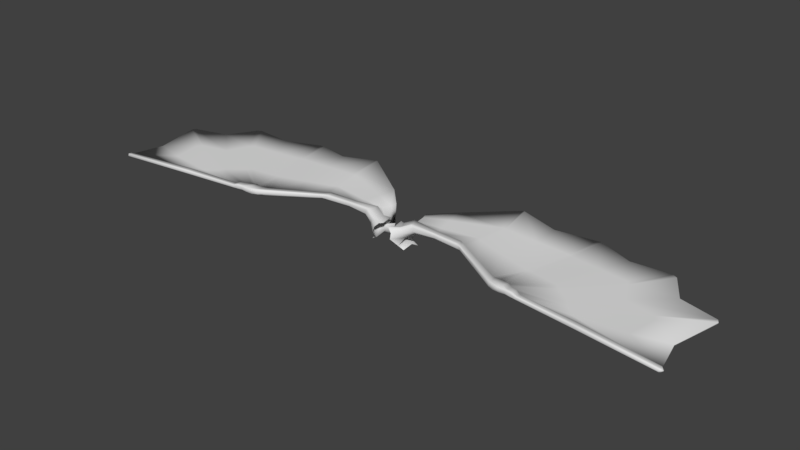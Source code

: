 # Source: Wings.blend  (saved by Blender 2.83.18; exported with 4.5.12 LTS)
import bpy
from mathutils import Matrix  # noqa: F401  (used for matrix-valued properties, if any)

bpy.ops.wm.read_factory_settings(use_empty=True)
scene = bpy.context.scene
scene.name = 'Scene'

# ---- collections
col_collection_1 = bpy.data.collections.new('Collection 1'); scene.collection.children.link(col_collection_1)

# ---- materials (node trees are filled in below, after node groups)
mat_material = bpy.data.materials.new('Material')
mat_material.alpha_threshold = 0.0
mat_material.use_transparent_shadow = False
mat_material.roughness = 0.5
mat_material.specular_intensity = 0.0
mat_material.line_color = (0.0, 0.0, 0.0, 1.0)

# ---- material node trees

# ---- world
world_world = bpy.data.worlds.new('World'); scene.world = world_world
world_world.color = (0.05088, 0.05088, 0.05088)
world_world.use_sun_shadow = False
world_world.sun_shadow_jitter_overblur = 0.0
world_world.cycles.sampling_method = 'MANUAL'

# ---- meshes
me_cube_001 = bpy.data.meshes.new('Cube.001')
me_cube_001.from_pydata([(0.7629, -1.222, 1.828), (0.7481, -1.901, 2.285), (0.6228, -3.129, 2.665), (0.7994, -2.635, 2.117), (1.169, -1.36, 1.748), (1.187, -1.92, 2.079), (1.133, -2.572, 1.94), (0.3664, -1.856, 3.209), (0.3826, -2.499, 3.099), (0.3402, -2.941, 3.261), (0.6017, -3.027, 2.988), (0.6882, -1.878, 2.749), (1.717, -2.183, 2.937), (0.6482, -1.156, 2.471), (1.119, -2.402, 2.65), (0.9465, -2.007, 2.748), (1.118, -2.709, 2.971), (0.909, -2.006, 3.02), (0.727, -2.056, 3.29), (3.077, -2.17, 3.072), (0.8619, -2.408, 3.225), (1.086, -2.657, 3.16), (0.9251, -2.66, 3.32), (1.545, -1.787, 3.035), (1.717, -2.49, 3.258), (1.508, -1.787, 3.307), (1.326, -1.837, 3.577), (4.795, -2.358, 3.072), (1.461, -2.189, 3.512), (1.685, -2.438, 3.447), (1.524, -2.441, 3.607), (2.964, -1.91, 3.136), (3.077, -2.372, 3.283), (2.939, -1.909, 3.316), (2.819, -1.943, 3.493), (2.908, -2.174, 3.451), (3.056, -2.338, 3.408), (2.95, -2.34, 3.513), (4.799, -2.074, 3.136), (4.712, -2.542, 3.283), (4.777, -2.063, 3.316), (4.654, -2.044, 3.493), (10.03, -4.682, 3.091), (4.64, -2.292, 3.451), (4.707, -2.502, 3.408), (4.609, -2.461, 3.513), (7.886, -4.228, 3.072), (7.886, -3.944, 3.136), (7.886, -4.412, 3.283), (7.886, -3.933, 3.316), (7.886, -3.914, 3.493), (13.73, -5.191, 3.131), (7.886, -4.162, 3.451), (7.886, -4.372, 3.408), (7.886, -4.33, 3.513), (10.09, -4.503, 3.136), (9.981, -4.817, 3.24), (10.09, -4.502, 3.263), (10.08, -4.518, 3.388), (18.33, -5.856, 3.177), (10.03, -4.677, 3.358), (9.99, -4.793, 3.328), (9.991, -4.79, 3.403), (13.71, -4.972, 3.181), (13.68, -5.339, 3.294), (13.69, -4.966, 3.319), (13.59, -4.961, 3.457), (13.6, -5.152, 3.424), (13.67, -5.309, 3.391), (13.59, -5.284, 3.472), (18.35, -5.688, 3.216), (18.31, -5.962, 3.303), (18.35, -5.681, 3.323), (18.35, -5.665, 3.429), (4.909, -2.393, 3.43), (18.33, -5.811, 3.403), (18.32, -5.938, 3.378), (18.32, -5.91, 3.441), (18.52, -5.827, 3.345), (9.98, 2.911, 3.281), (10.24, 2.926, 3.281), (4.884, -2.532, 3.482), (4.964, -2.566, 3.395), (4.968, -2.599, 3.292), (5.038, -2.447, 3.118), (5.022, -2.204, 3.319), (5.041, -2.213, 3.171), (4.921, -2.189, 3.465), (5.09, -1.104, 3.416), (5.261, -1.203, 3.418), (5.361, 0.7351, 3.416), (5.557, 0.7101, 3.418), (5.332, 2.734, 3.667), (5.453, 2.718, 3.669), (8.961, -2.139, 3.281), (9.224, -2.145, 3.281), (9.718, -4.629, 3.072), (9.383, -4.581, 3.072), (8.983, -4.399, 3.072), (8.652, -4.406, 3.072), (8.288, -4.402, 3.072), (8.288, -4.12, 3.136), (8.807, -4.023, 3.136), (9.122, -4.123, 3.136), (9.467, -4.321, 3.136), (9.774, -4.364, 3.136), (9.775, -4.36, 3.316), (9.469, -4.316, 3.316), (9.124, -4.116, 3.316), (8.809, -4.015, 3.316), (8.288, -4.111, 3.316), (8.288, -4.098, 3.493), (8.811, -4.01, 3.493), (9.123, -4.118, 3.493), (9.466, -4.324, 3.493), (9.771, -4.376, 3.493), (8.269, -4.608, 3.221), (8.577, -4.693, 3.188), (8.9, -4.75, 3.222), (9.322, -4.767, 3.283), (9.677, -4.823, 3.283), (9.684, -4.787, 3.408), (9.334, -4.732, 3.408), (8.9, -4.759, 3.443), (8.577, -4.689, 3.473), (8.27, -4.595, 3.442), (8.288, -4.513, 3.513), (8.598, -4.605, 3.513), (8.911, -4.711, 3.513), (9.34, -4.714, 3.513), (9.687, -4.775, 3.513), (9.722, -4.61, 3.451), (9.392, -4.554, 3.451), (8.983, -4.361, 3.451), (8.652, -4.358, 3.451), (8.288, -4.344, 3.451), (9.678, 0.6497, 3.281), (9.924, 0.5624, 3.281), (10.9, -2.477, 3.316), (11.13, -2.712, 3.316), (13.35, 0.09167, 3.316), (13.58, -0.1426, 3.316), (14.81, 2.155, 3.316), (15.11, 2.005, 3.316), (12.36, -3.895, 3.315), (12.16, -3.547, 3.315), (16.17, -2.277, 3.308), (15.98, -1.929, 3.308), (18.57, -0.5635, 3.301), (18.44, -0.3371, 3.301), (10.24, 2.923, 3.216), (9.224, -2.148, 3.216), (8.808, -4.019, 3.226), (9.923, 0.5596, 3.216), (13.34, 0.08883, 3.226), (10.9, -2.48, 3.226), (14.81, 2.151, 3.226), (10.09, -4.503, 3.2), (13.7, -4.969, 3.25), (18.35, -5.684, 3.269), (9.123, -4.12, 3.226), (9.468, -4.318, 3.226), (9.774, -4.362, 3.226), (11.13, -2.714, 3.226), (13.58, -0.1449, 3.226), (15.1, 2.002, 3.226), (12.16, -3.55, 3.226), (12.36, -3.897, 3.226), (15.98, -1.931, 3.218), (16.17, -2.278, 3.218), (18.44, -0.3385, 3.243), (18.57, -0.5646, 3.243), (7.886, -3.939, 3.226), (9.98, 2.908, 3.216), (5.032, -2.209, 3.245), (5.267, -1.206, 3.366), (5.564, 0.7097, 3.366), (5.457, 2.718, 3.637), (8.961, -2.142, 3.216), (8.288, -4.115, 3.226), (9.676, 0.6465, 3.216), (0.7053, -1.885, 2.617), (2.955, -1.91, 3.199), (5.37, 0.7346, 3.349), (4.789, -2.069, 3.22), (0.9295, -2.006, 2.872), (5.337, 2.734, 3.627), (5.099, -1.109, 3.343), (1.53, -1.787, 3.147), (1.387, -1.445, 3.154), (1.364, -1.445, 3.314), (2.74, -1.311, 3.206), (2.724, -1.311, 3.322), (1.193, -0.9096, 3.167), (1.171, -0.9091, 3.327), (2.549, -0.2878, 3.219), (2.533, -0.2874, 3.336), (1.079, -0.5526, 3.182), (1.059, -0.5621, 3.342), (2.341, 0.7712, 3.234), (2.326, 0.7643, 3.35), (6.385, -3.431, 3.497), (6.427, -3.505, 3.288), (6.462, -3.337, 3.095), (6.454, -3.069, 3.317), (6.398, -3.277, 3.44), (6.425, -3.469, 3.401), (6.463, -3.079, 3.154), (6.404, -3.051, 3.479), (6.459, -3.074, 3.236), (7.62, 0.6781, 3.291), (7.719, 2.216, 3.426), (7.617, 0.6799, 3.349), (7.716, 2.218, 3.475), (7.114, -1.674, 3.291), (7.111, -1.671, 3.349), (10.06, -2.314, 3.221), (11.64, 0.327, 3.298), (12.43, 2.003, 3.298), (12.43, 2.0, 3.221), (11.63, 0.3242, 3.221), (10.06, -2.311, 3.298), (11.65, -3.132, 3.226), (11.65, -3.13, 3.315), (14.22, -1.497, 3.222), (14.22, -1.495, 3.312), (16.17, 0.2529, 3.234), (16.17, 0.2551, 3.308), (13.03, -4.433, 3.238), (15.86, -4.081, 3.244), (13.02, -4.431, 3.317), (15.86, -4.078, 3.315), (17.87, -3.578, 3.257), (17.87, -3.583, 3.313), (17.87, -3.576, 3.263), (-0.7629, -1.222, 1.828), (-0.7481, -1.901, 2.285), (-0.6228, -3.129, 2.665), (-0.7994, -2.635, 2.117), (-1.169, -1.36, 1.748), (-1.187, -1.92, 2.079), (-1.133, -2.572, 1.94), (-0.3664, -1.856, 3.209), (-0.3826, -2.499, 3.099), (-0.3402, -2.941, 3.261), (-0.6017, -3.027, 2.988), (-0.6882, -1.878, 2.749), (-1.717, -2.183, 2.937), (-0.6482, -1.156, 2.471), (-1.119, -2.402, 2.65), (-0.9465, -2.007, 2.748), (-1.118, -2.709, 2.971), (-0.909, -2.006, 3.02), (-0.727, -2.056, 3.29), (-3.077, -2.17, 3.072), (-0.8619, -2.408, 3.225), (-1.086, -2.657, 3.16), (-0.9251, -2.66, 3.32), (-1.545, -1.787, 3.035), (-1.717, -2.49, 3.258), (-1.508, -1.787, 3.307), (-1.326, -1.837, 3.577), (-4.795, -2.358, 3.072), (-1.461, -2.189, 3.512), (-1.685, -2.438, 3.447), (-1.524, -2.441, 3.607), (-2.964, -1.91, 3.136), (-3.077, -2.372, 3.283), (-2.939, -1.909, 3.316), (-2.819, -1.943, 3.493), (-2.908, -2.174, 3.451), (-3.056, -2.338, 3.408), (-2.95, -2.34, 3.513), (-4.799, -2.074, 3.136), (-4.712, -2.542, 3.283), (-4.777, -2.063, 3.316), (-4.654, -2.044, 3.493), (-10.03, -4.682, 3.091), (-4.64, -2.292, 3.451), (-4.707, -2.502, 3.408), (-4.609, -2.461, 3.513), (-7.886, -4.228, 3.072), (-7.886, -3.944, 3.136), (-7.886, -4.412, 3.283), (-7.886, -3.933, 3.316), (-7.886, -3.914, 3.493), (-13.73, -5.191, 3.131), (-7.886, -4.162, 3.451), (-7.886, -4.372, 3.408), (-7.886, -4.33, 3.513), (-10.09, -4.503, 3.136), (-9.981, -4.817, 3.24), (-10.09, -4.502, 3.263), (-10.08, -4.518, 3.388), (-18.33, -5.856, 3.177), (-10.03, -4.677, 3.358), (-9.99, -4.793, 3.328), (-9.991, -4.79, 3.403), (-13.71, -4.972, 3.181), (-13.68, -5.339, 3.294), (-13.69, -4.966, 3.319), (-13.59, -4.961, 3.457), (-13.6, -5.152, 3.424), (-13.67, -5.309, 3.391), (-13.59, -5.284, 3.472), (-18.35, -5.688, 3.216), (-18.31, -5.962, 3.303), (-18.35, -5.681, 3.323), (-18.35, -5.665, 3.429), (-4.909, -2.393, 3.43), (-18.33, -5.811, 3.403), (-18.32, -5.938, 3.378), (-18.32, -5.91, 3.441), (-18.46, -5.802, 3.306), (-9.98, 2.911, 3.281), (-10.24, 2.926, 3.281), (-4.884, -2.532, 3.482), (-4.964, -2.566, 3.395), (-4.968, -2.599, 3.292), (-5.038, -2.447, 3.118), (-5.022, -2.204, 3.319), (-5.041, -2.213, 3.171), (-4.921, -2.189, 3.465), (-5.09, -1.104, 3.416), (-5.261, -1.203, 3.418), (-5.361, 0.7351, 3.416), (-5.557, 0.7101, 3.418), (-5.332, 2.734, 3.667), (-5.453, 2.718, 3.669), (-8.961, -2.139, 3.281), (-9.224, -2.145, 3.281), (-9.718, -4.629, 3.072), (-9.383, -4.581, 3.072), (-8.983, -4.399, 3.072), (-8.652, -4.406, 3.072), (-8.288, -4.402, 3.072), (-8.288, -4.12, 3.136), (-8.807, -4.023, 3.136), (-9.122, -4.123, 3.136), (-9.467, -4.321, 3.136), (-9.774, -4.364, 3.136), (-9.775, -4.36, 3.316), (-9.469, -4.316, 3.316), (-9.124, -4.116, 3.316), (-8.809, -4.015, 3.316), (-8.288, -4.111, 3.316), (-8.288, -4.098, 3.493), (-8.811, -4.01, 3.493), (-9.123, -4.118, 3.493), (-9.466, -4.324, 3.493), (-9.771, -4.376, 3.493), (-8.269, -4.608, 3.221), (-8.577, -4.693, 3.188), (-8.9, -4.75, 3.222), (-9.322, -4.767, 3.283), (-9.677, -4.823, 3.283), (-9.684, -4.787, 3.408), (-9.334, -4.732, 3.408), (-8.9, -4.759, 3.443), (-8.577, -4.689, 3.473), (-8.27, -4.595, 3.442), (-8.288, -4.513, 3.513), (-8.598, -4.605, 3.513), (-8.911, -4.711, 3.513), (-9.34, -4.714, 3.513), (-9.687, -4.775, 3.513), (-9.722, -4.61, 3.451), (-9.392, -4.554, 3.451), (-8.983, -4.361, 3.451), (-8.652, -4.358, 3.451), (-8.288, -4.344, 3.451), (-9.678, 0.6497, 3.281), (-9.924, 0.5624, 3.281), (-10.9, -2.477, 3.316), (-11.13, -2.712, 3.316), (-13.35, 0.09167, 3.316), (-13.58, -0.1426, 3.316), (-14.81, 2.155, 3.316), (-15.11, 2.005, 3.316), (-12.36, -3.895, 3.315), (-12.16, -3.547, 3.315), (-16.17, -2.277, 3.308), (-15.98, -1.929, 3.308), (-18.57, -0.5635, 3.301), (-18.44, -0.3371, 3.301), (-10.24, 2.923, 3.216), (-9.224, -2.148, 3.216), (-8.808, -4.019, 3.226), (-9.923, 0.5596, 3.216), (-13.34, 0.08883, 3.226), (-10.9, -2.48, 3.226), (-14.81, 2.151, 3.226), (-10.09, -4.503, 3.2), (-13.7, -4.969, 3.25), (-18.35, -5.684, 3.269), (-9.123, -4.12, 3.226), (-9.468, -4.318, 3.226), (-9.774, -4.362, 3.226), (-11.13, -2.714, 3.226), (-13.58, -0.1449, 3.226), (-15.1, 2.002, 3.226), (-12.16, -3.55, 3.226), (-12.36, -3.897, 3.226), (-15.98, -1.931, 3.218), (-16.17, -2.278, 3.218), (-18.44, -0.3385, 3.243), (-18.57, -0.5646, 3.243), (-7.886, -3.939, 3.226), (-9.98, 2.908, 3.216), (-5.032, -2.209, 3.245), (-5.267, -1.206, 3.366), (-5.564, 0.7097, 3.366), (-5.457, 2.718, 3.637), (-8.961, -2.142, 3.216), (-8.288, -4.115, 3.226), (-9.676, 0.6465, 3.216), (-0.7053, -1.885, 2.617), (-2.955, -1.91, 3.199), (-5.37, 0.7346, 3.349), (-4.789, -2.069, 3.22), (-0.9295, -2.006, 2.872), (-5.337, 2.734, 3.627), (-5.099, -1.109, 3.343), (-1.53, -1.787, 3.147), (-1.387, -1.445, 3.154), (-1.364, -1.445, 3.314), (-2.74, -1.311, 3.206), (-2.724, -1.311, 3.322), (-1.193, -0.9096, 3.167), (-1.171, -0.9091, 3.327), (-2.549, -0.2878, 3.219), (-2.533, -0.2874, 3.336), (-1.079, -0.5526, 3.182), (-1.059, -0.5621, 3.342), (-2.341, 0.7712, 3.234), (-2.326, 0.7643, 3.35), (-6.385, -3.431, 3.497), (-6.427, -3.505, 3.288), (-6.462, -3.337, 3.095), (-6.454, -3.069, 3.317), (-6.398, -3.277, 3.44), (-6.425, -3.469, 3.401), (-6.463, -3.079, 3.154), (-6.404, -3.051, 3.479), (-6.459, -3.074, 3.236), (-7.62, 0.6781, 3.291), (-7.719, 2.216, 3.426), (-7.617, 0.6799, 3.349), (-7.716, 2.218, 3.475), (-7.114, -1.674, 3.291), (-7.111, -1.671, 3.349), (-10.06, -2.314, 3.221), (-11.64, 0.327, 3.298), (-12.43, 2.003, 3.298), (-12.43, 2.0, 3.221), (-11.63, 0.3242, 3.221), (-10.06, -2.311, 3.298), (-11.65, -3.132, 3.226), (-11.65, -3.13, 3.315), (-14.22, -1.497, 3.222), (-14.22, -1.495, 3.312), (-16.17, 0.2529, 3.234), (-16.17, 0.2551, 3.308), (-13.03, -4.433, 3.238), (-15.86, -4.081, 3.244), (-13.02, -4.431, 3.317), (-15.86, -4.078, 3.315), (-17.87, -3.578, 3.257), (-17.87, -3.583, 3.313), (-17.87, -3.576, 3.263)], [], [(1, 3, 6, 5), (0, 1, 5, 4), (8, 9, 22, 20), (11, 7, 18, 17), (0, 13, 181, 1), (16, 14, 12, 24), (3, 1, 15, 14), (9, 10, 21, 22), (20, 22, 30, 28), (21, 16, 24, 29), (14, 15, 23, 12), (7, 8, 20, 18), (1, 181, 185, 15), (10, 2, 16, 21), (2, 3, 14, 16), (12, 23, 31, 19), (25, 26, 34, 33), (30, 29, 36, 37), (26, 28, 35, 34), (15, 185, 188, 23), (18, 20, 28, 26), (22, 21, 29, 30), (17, 18, 26, 25), (37, 36, 44, 45), (34, 35, 43, 41), (31, 182, 184, 38), (32, 19, 27, 39), (29, 24, 32, 36), (28, 30, 37, 35), (24, 12, 19, 32), (23, 188, 182, 31), (209, 214, 178, 172), (202, 203, 46, 48), (205, 201, 54, 52), (206, 202, 48, 53), (33, 34, 41, 40), (19, 31, 38, 27), (36, 32, 39, 44), (35, 37, 45, 43), (131, 130, 62, 60), (121, 120, 56, 61), (96, 105, 55, 42), (106, 115, 58, 57), (208, 205, 52, 50), (201, 206, 53, 54), (204, 208, 50, 49), (203, 207, 47, 46), (57, 58, 66, 65), (62, 61, 68, 69), (58, 60, 67, 66), (120, 96, 42, 56), (115, 131, 60, 58), (130, 121, 61, 62), (69, 68, 76, 77), (66, 67, 75, 73), (231, 146, 144, 230), (64, 51, 59, 71), (42, 55, 63, 51), (61, 56, 64, 68), (60, 62, 69, 67), (56, 42, 51, 64), (72, 73, 78), (77, 76, 78), (73, 75, 78), (70, 159, 72, 78), (65, 66, 73, 72), (51, 63, 70, 59), (68, 64, 71, 76), (67, 69, 77, 75), (59, 70, 78), (76, 71, 78), (75, 77, 78), (71, 59, 78), (27, 38, 86, 84), (45, 44, 82, 81), (41, 43, 74, 87), (44, 39, 83, 82), (43, 45, 81, 74), (39, 27, 84, 83), (152, 102, 101, 179), (38, 184, 174, 86), (184, 187, 175, 174), (187, 183, 176, 175), (177, 176, 183, 186), (186, 92, 93, 177), (79, 80, 150, 173), (54, 53, 125, 126), (126, 125, 124, 127), (127, 124, 123, 128), (128, 123, 122, 129), (129, 122, 121, 130), (50, 52, 135, 111), (111, 135, 134, 112), (112, 134, 133, 113), (113, 133, 132, 114), (114, 132, 131, 115), (179, 172, 178), (48, 46, 100, 116), (116, 100, 99, 117), (117, 99, 98, 118), (118, 98, 97, 119), (119, 97, 96, 120), (49, 50, 111, 110), (107, 114, 115, 106), (46, 47, 101, 100), (100, 101, 102, 99), (99, 102, 103, 98), (98, 103, 104, 97), (97, 104, 105, 96), (53, 48, 116, 125), (123, 118, 119, 122), (122, 119, 120, 121), (52, 54, 126, 135), (135, 126, 127, 134), (134, 127, 128, 133), (133, 128, 129, 132), (132, 129, 130, 131), (180, 173, 150, 153), (180, 153, 151, 178), (86, 174, 209, 207), (108, 145, 223), (229, 159, 158, 228), (171, 232, 229, 169), (166, 160, 222), (223, 145, 147, 225), (224, 222, 163, 164), (104, 161, 162, 105), (63, 158, 159, 70), (105, 162, 157, 55), (55, 157, 158, 63), (178, 151, 152, 179), (161, 104, 103, 160), (160, 103, 102, 152), (47, 172, 179, 101), (211, 210, 176, 177), (207, 209, 172, 47), (136, 79, 213, 212), (190, 11, 17, 25), (91, 89, 215, 212), (182, 188, 189, 191), (220, 216, 151, 153), (217, 221, 138, 140), (219, 220, 153, 150), (218, 217, 140, 142), (167, 162, 161), (106, 144, 107), (167, 157, 162), (57, 144, 106), (158, 157, 228), (65, 230, 57), (146, 231, 233, 148), (159, 232, 233, 72), (226, 224, 164, 165), (225, 147, 149, 227), (226, 227, 149, 170), (152, 151, 216), (95, 109, 221), (219, 218, 142, 156), (212, 213, 93, 91), (210, 214, 175, 176), (212, 215, 94, 136), (49, 110, 94), (204, 215, 89, 85), (211, 177, 93, 213), (191, 189, 193, 195), (180, 178, 214, 210), (25, 33, 192, 190), (190, 192, 196, 194), (49, 94, 215, 204), (199, 197, 198, 200), (194, 196, 200, 198), (173, 211, 213, 79), (195, 193, 197, 199), (173, 180, 210, 211), (84, 86, 207, 203), (85, 87, 208, 204), (81, 82, 206, 201), (87, 74, 205, 208), (82, 83, 202, 206), (74, 81, 201, 205), (83, 84, 203, 202), (174, 175, 214, 209), (150, 80, 218, 219), (80, 137, 217, 218), (156, 154, 220, 219), (137, 95, 221, 217), (154, 155, 216, 220), (33, 40, 88, 192), (221, 109, 138), (216, 155, 152), (88, 90, 196, 192), (90, 92, 200, 196), (92, 186, 199, 200), (186, 183, 195, 199), (187, 191, 195, 183), (182, 191, 187, 184), (181, 189, 188, 185), (13, 193, 189, 181), (11, 190, 194, 13), (194, 198, 13), (193, 13, 197), (198, 197, 13), (165, 143, 227, 226), (141, 225, 227, 143), (170, 168, 224, 226), (168, 166, 222, 224), (139, 223, 225, 141), (169, 229, 228, 167), (72, 231, 230, 65), (57, 230, 144), (233, 232, 234, 171, 148), (171, 234, 232), (229, 232, 159), (233, 231, 72), (228, 157, 167), (223, 139, 108), (222, 160, 163), (116, 117, 118, 123, 124, 125), (236, 240, 241, 238), (235, 239, 240, 236), (243, 255, 257, 244), (246, 252, 253, 242), (235, 236, 416, 248), (251, 259, 247, 249), (238, 249, 250, 236), (244, 257, 256, 245), (255, 263, 265, 257), (256, 264, 259, 251), (249, 247, 258, 250), (242, 253, 255, 243), (236, 250, 420, 416), (245, 256, 251, 237), (237, 251, 249, 238), (247, 254, 266, 258), (260, 268, 269, 261), (265, 272, 271, 264), (261, 269, 270, 263), (250, 258, 423, 420), (253, 261, 263, 255), (257, 265, 264, 256), (252, 260, 261, 253), (272, 280, 279, 271), (269, 276, 278, 270), (266, 273, 419, 417), (267, 274, 262, 254), (264, 271, 267, 259), (263, 270, 272, 265), (259, 267, 254, 247), (258, 266, 417, 423), (444, 407, 413, 449), (437, 283, 281, 438), (440, 287, 289, 436), (441, 288, 283, 437), (268, 275, 276, 269), (254, 262, 273, 266), (271, 279, 274, 267), (270, 278, 280, 272), (366, 295, 297, 365), (356, 296, 291, 355), (331, 277, 290, 340), (341, 292, 293, 350), (443, 285, 287, 440), (436, 289, 288, 441), (439, 284, 285, 443), (438, 281, 282, 442), (292, 300, 301, 293), (297, 304, 303, 296), (293, 301, 302, 295), (355, 291, 277, 331), (350, 293, 295, 366), (365, 297, 296, 356), (304, 312, 311, 303), (301, 308, 310, 302), (466, 465, 379, 381), (299, 306, 294, 286), (277, 286, 298, 290), (296, 303, 299, 291), (295, 302, 304, 297), (291, 299, 286, 277), (307, 313, 308), (312, 313, 311), (308, 313, 310), (305, 313, 307, 394), (300, 307, 308, 301), (286, 294, 305, 298), (303, 311, 306, 299), (302, 310, 312, 304), (294, 313, 305), (311, 313, 306), (310, 313, 312), (306, 313, 294), (262, 319, 321, 273), (280, 316, 317, 279), (276, 322, 309, 278), (279, 317, 318, 274), (278, 309, 316, 280), (274, 318, 319, 262), (405, 406, 383, 384), (383, 381, 382, 384), (382, 381, 379, 380), (289, 361, 360, 288), (361, 362, 359, 360), (362, 363, 358, 359), (363, 364, 357, 358), (364, 365, 356, 357), (285, 346, 370, 287), (346, 347, 369, 370), (347, 348, 368, 369), (348, 349, 367, 368), (349, 350, 366, 367), (414, 413, 407), (283, 351, 335, 281), (351, 352, 334, 335), (352, 353, 333, 334), (353, 354, 332, 333), (354, 355, 331, 332), (284, 345, 346, 285), (314, 408, 385, 315), (346, 345, 344, 347), (342, 341, 350, 349), (281, 335, 336, 282), (335, 334, 337, 336), (334, 333, 338, 337), (333, 332, 339, 338), (332, 331, 340, 339), (288, 360, 351, 283), (358, 357, 354, 353), (357, 356, 355, 354), (287, 370, 361, 289), (370, 369, 362, 361), (369, 368, 363, 362), (368, 367, 364, 363), (367, 366, 365, 364), (380, 379, 342, 343), (391, 400, 378, 377), (321, 442, 444, 409), (371, 314, 315, 372), (372, 330, 329, 371), (421, 412, 328, 327), (326, 325, 327, 328), (343, 458, 380), (329, 330, 344, 345), (348, 343, 342, 349), (347, 344, 343, 348), (326, 324, 323, 325), (464, 463, 393, 394), (406, 404, 464, 467), (323, 324, 320, 275), (275, 320, 322, 276), (401, 457, 395), (458, 460, 382, 380), (459, 399, 398, 457), (339, 340, 397, 396), (298, 305, 394, 393), (340, 290, 392, 397), (290, 298, 393, 392), (377, 378, 376, 375), (376, 374, 373, 375), (374, 343, 344, 373), (282, 336, 414, 407), (446, 412, 411, 445), (442, 282, 407, 444), (371, 447, 448, 314), (425, 260, 252, 246), (326, 447, 450, 324), (417, 426, 424, 423), (455, 388, 386, 451), (452, 375, 373, 456), (454, 385, 388, 455), (453, 377, 375, 452), (402, 396, 397), (341, 342, 379), (402, 397, 392), (292, 341, 379), (393, 463, 392), (300, 292, 465), (381, 383, 468, 466), (394, 307, 468, 467), (461, 400, 399, 459), (460, 462, 384, 382), (461, 405, 384, 462), (387, 451, 386), (330, 456, 344), (454, 391, 377, 453), (447, 326, 328, 448), (445, 411, 410, 449), (447, 371, 329, 450), (284, 329, 345), (439, 320, 324, 450), (446, 448, 328, 412), (426, 430, 428, 424), (415, 445, 449, 413), (260, 425, 427, 268), (425, 429, 431, 427), (284, 439, 450, 329), (434, 435, 433, 432), (429, 433, 435, 431), (408, 314, 448, 446), (430, 434, 432, 428), (408, 446, 445, 415), (319, 438, 442, 321), (320, 439, 443, 322), (316, 436, 441, 317), (322, 443, 440, 309), (317, 441, 437, 318), (309, 440, 436, 316), (318, 437, 438, 319), (409, 444, 449, 410), (385, 454, 453, 315), (315, 453, 452, 372), (391, 454, 455, 389), (372, 452, 456, 330), (389, 455, 451, 390), (268, 427, 323, 275), (456, 373, 344), (451, 387, 390), (323, 427, 431, 325), (325, 431, 435, 327), (327, 435, 434, 421), (421, 434, 430, 418), (422, 418, 430, 426), (417, 419, 422, 426), (416, 420, 423, 424), (248, 416, 424, 428), (246, 248, 429, 425), (429, 248, 433), (428, 432, 248), (433, 248, 432), (400, 461, 462, 378), (376, 378, 462, 460), (405, 461, 459, 403), (403, 459, 457, 401), (374, 376, 460, 458), (404, 402, 463, 464), (307, 300, 465, 466), (292, 379, 465), (468, 383, 406, 469, 467), (406, 467, 469), (464, 394, 467), (468, 307, 466), (463, 402, 392), (458, 343, 374), (457, 398, 395), (351, 360, 359, 358, 353, 352), (160, 152, 155, 163), (164, 163, 155, 154), (165, 164, 154, 156), (143, 165, 156, 142), (161, 160, 166, 167), (169, 167, 166, 168), (170, 171, 169, 168), (148, 171, 170, 149), (108, 113, 114, 107), (108, 109, 112, 113), (112, 109, 110, 111), (108, 107, 144, 145), (147, 145, 144, 146), (148, 149, 147, 146), (109, 108, 139, 138), (141, 140, 138, 139), (142, 140, 141, 143), (94, 110, 109, 95), (137, 136, 94, 95), (136, 137, 80, 79), (40, 41, 87, 85), (88, 40, 85, 89), (91, 90, 88, 89), (91, 93, 92, 90), (339, 396, 395, 338), (338, 395, 387, 337), (337, 387, 414, 336), (401, 395, 396, 402), (404, 403, 401, 402), (405, 403, 404, 406), (390, 387, 395, 398), (389, 390, 398, 399), (400, 391, 389, 399), (386, 413, 414, 387), (388, 415, 413, 386), (408, 415, 388, 385), (273, 321, 409, 419), (410, 422, 419, 409), (411, 418, 422, 410), (421, 418, 411, 412)])
me_cube_001.polygons.foreach_set('use_smooth', [True] * 484)
_uv = me_cube_001.uv_layers.new(name='UVMap')
_uv.uv.foreach_set('vector', [0.6741, 0.8084, 0.7966, 0.9111, 0.6247, 0.8372, 0.6281, 0.8112, 0.7652, 0.7153, 0.6741, 0.8084, 0.6281, 0.8112, 0.6209, 0.7743, 0.9295, 0.7879, 0.6003, 0.8003, 0.6003, 0.8003, 0.9295, 0.7879, 0.7486, 0.8101, 0.8223, 0.8117, 0.8223, 0.8117, 0.7486, 0.8101, 0.7652, 0.7153, 0.8067, 0.7112, 0.7273, 0.8096, 0.6741, 0.8084, 0.6354, 0.8672, 0.9456, 0.8713, 0.9456, 0.8713, 0.6354, 0.8672, 0.7966, 0.9111, 0.6741, 0.8084, 0.6741, 0.8084, 0.7966, 0.9111, 0.6003, 0.8003, 0.6164, 0.831, 0.6164, 0.831, 0.6003, 0.8003, 0.9295, 0.7879, 0.6003, 0.8003, 0.6003, 0.8003, 0.9295, 0.7879, 0.6164, 0.831, 0.6354, 0.8672, 0.6354, 0.8672, 0.6164, 0.831, 0.7966, 0.9111, 0.6741, 0.8084, 0.6741, 0.8084, 0.7966, 0.9111, 0.8223, 0.8117, 0.8624, 0.9141, 0.8624, 0.9141, 0.8223, 0.8117, 0.6741, 0.8084, 0.7273, 0.8096, 0.7079, 0.8092, 0.6741, 0.8084, 0.6164, 0.831, 0.6354, 0.8672, 0.6354, 0.8672, 0.6164, 0.831, 0.6354, 0.8672, 0.9456, 0.8713, 0.9456, 0.8713, 0.6354, 0.8672, 0.7966, 0.9111, 0.6741, 0.8084, 0.6741, 0.8084, 0.7966, 0.9111, 0.7486, 0.8101, 0.8223, 0.8117, 0.8223, 0.8117, 0.7486, 0.8101, 0.6003, 0.8003, 0.6164, 0.831, 0.6164, 0.831, 0.6003, 0.8003, 0.8223, 0.8117, 0.8624, 0.9141, 0.8624, 0.9141, 0.8223, 0.8117, 0.6741, 0.8084, 0.7079, 0.8092, 0.7047, 0.8091, 0.6741, 0.8084, 0.8223, 0.8117, 0.8624, 0.9141, 0.8624, 0.9141, 0.8223, 0.8117, 0.6003, 0.8003, 0.6164, 0.831, 0.6164, 0.831, 0.6003, 0.8003, 0.7486, 0.8101, 0.8223, 0.8117, 0.8223, 0.8117, 0.7486, 0.8101, 0.6003, 0.8003, 0.6164, 0.831, 0.6164, 0.831, 0.6003, 0.8003, 0.8223, 0.8117, 0.8624, 0.9141, 0.8624, 0.9141, 0.8223, 0.8117, 0.6741, 0.8084, 0.7001, 0.809, 0.7088, 0.8092, 0.6741, 0.8084, 0.6354, 0.8672, 0.9456, 0.8713, 0.9456, 0.8713, 0.6354, 0.8672, 0.6164, 0.831, 0.6354, 0.8672, 0.6354, 0.8672, 0.6164, 0.831, 0.9295, 0.7879, 0.6003, 0.8003, 0.6003, 0.8003, 0.9295, 0.7879, 0.6354, 0.8672, 0.9456, 0.8713, 0.9456, 0.8713, 0.6354, 0.8672, 0.6741, 0.8084, 0.7047, 0.8091, 0.7001, 0.809, 0.6741, 0.8084, 0.08585, 0.8831, 0.1082, 0.8794, 0.1089, 0.8515, 0.07926, 0.8596, 0.6354, 0.8672, 0.9456, 0.8713, 0.9456, 0.8713, 0.6354, 0.8672, 0.9295, 0.7879, 0.6003, 0.8003, 0.6003, 0.8003, 0.9295, 0.7879, 0.6164, 0.831, 0.6354, 0.8672, 0.6354, 0.8672, 0.6164, 0.831, 0.7486, 0.8101, 0.8223, 0.8117, 0.8223, 0.8117, 0.7486, 0.8101, 0.7966, 0.9111, 0.6741, 0.8084, 0.6741, 0.8084, 0.7966, 0.9111, 0.6164, 0.831, 0.6354, 0.8672, 0.6354, 0.8672, 0.6164, 0.831, 0.9295, 0.7879, 0.6003, 0.8003, 0.6003, 0.8003, 0.9295, 0.7879, 0.9295, 0.7879, 0.6003, 0.8003, 0.6003, 0.8003, 0.9295, 0.7879, 0.6164, 0.831, 0.6354, 0.8672, 0.6354, 0.8672, 0.6164, 0.831, 0.7966, 0.9111, 0.6741, 0.8084, 0.6741, 0.8084, 0.7966, 0.9111, 0.7486, 0.8101, 0.8223, 0.8117, 0.8223, 0.8117, 0.7486, 0.8101, 0.8223, 0.8117, 0.8624, 0.9141, 0.8624, 0.9141, 0.8223, 0.8117, 0.6003, 0.8003, 0.6164, 0.831, 0.6164, 0.831, 0.6003, 0.8003, 0.7486, 0.8101, 0.8223, 0.8117, 0.8223, 0.8117, 0.7486, 0.8101, 0.7966, 0.9111, 0.6741, 0.8084, 0.6741, 0.8084, 0.7966, 0.9111, 0.7486, 0.8101, 0.8223, 0.8117, 0.8223, 0.8117, 0.7486, 0.8101, 0.6003, 0.8003, 0.6164, 0.831, 0.6164, 0.831, 0.6003, 0.8003, 0.8223, 0.8117, 0.8624, 0.9141, 0.8624, 0.9141, 0.8223, 0.8117, 0.6354, 0.8672, 0.9456, 0.8713, 0.9456, 0.8713, 0.6354, 0.8672, 0.8223, 0.8117, 0.8624, 0.9141, 0.8624, 0.9141, 0.8223, 0.8117, 0.6003, 0.8003, 0.6164, 0.831, 0.6164, 0.831, 0.6003, 0.8003, 0.6003, 0.8003, 0.6164, 0.831, 0.6164, 0.831, 0.6003, 0.8003, 0.8223, 0.8117, 0.8624, 0.9141, 0.8624, 0.9141, 0.8223, 0.8117, 0.1156, 0.727, 0.1354, 0.7491, 0.0975, 0.7966, 0.09256, 0.7851, 0.6354, 0.8672, 0.9456, 0.8713, 0.9456, 0.8713, 0.6354, 0.8672, 0.7966, 0.9111, 0.6741, 0.8084, 0.6741, 0.8084, 0.7966, 0.9111, 0.6164, 0.831, 0.6354, 0.8672, 0.6354, 0.8672, 0.6164, 0.831, 0.9295, 0.7879, 0.6003, 0.8003, 0.6003, 0.8003, 0.9295, 0.7879, 0.6354, 0.8672, 0.9456, 0.8713, 0.9456, 0.8713, 0.6354, 0.8672, 0.7486, 0.8101, 0.8223, 0.8117, 0.7486, 0.8101, 0.6003, 0.8003, 0.6164, 0.831, 0.6003, 0.8003, 0.8223, 0.8117, 0.8624, 0.9141, 0.8223, 0.8117, 0.6741, 0.8084, 0.7113, 0.8093, 0.7486, 0.8101, 0.6741, 0.8084, 0.7486, 0.8101, 0.8223, 0.8117, 0.8223, 0.8117, 0.7486, 0.8101, 0.7966, 0.9111, 0.6741, 0.8084, 0.6741, 0.8084, 0.7966, 0.9111, 0.6164, 0.831, 0.6354, 0.8672, 0.6354, 0.8672, 0.6164, 0.831, 0.9295, 0.7879, 0.6003, 0.8003, 0.6003, 0.8003, 0.9295, 0.7879, 0.7966, 0.9111, 0.6741, 0.8084, 0.7966, 0.9111, 0.6164, 0.831, 0.6354, 0.8672, 0.6164, 0.831, 0.9295, 0.7879, 0.6003, 0.8003, 0.9295, 0.7879, 0.6354, 0.8672, 0.9456, 0.8713, 0.6354, 0.8672, 0.7966, 0.9111, 0.6741, 0.8084, 0.6741, 0.8084, 0.7966, 0.9111, 0.6003, 0.8003, 0.6164, 0.831, 0.6164, 0.831, 0.6003, 0.8003, 0.8223, 0.8117, 0.8624, 0.9141, 0.8624, 0.9141, 0.8223, 0.8117, 0.6164, 0.831, 0.6354, 0.8672, 0.6354, 0.8672, 0.6164, 0.831, 0.9295, 0.7879, 0.6003, 0.8003, 0.6003, 0.8003, 0.9295, 0.7879, 0.6354, 0.8672, 0.9456, 0.8713, 0.9456, 0.8713, 0.6354, 0.8672, 0.0, 0.0, 0.6741, 0.8084, 0.6741, 0.8084, 0.7113, 0.8093, 0.6741, 0.8084, 0.7088, 0.8092, 0.09244, 0.9067, 0.6741, 0.8084, 0.09345, 0.9107, 0.1082, 0.9101, 0.1075, 0.9073, 0.09244, 0.9067, 0.1082, 0.9101, 0.1353, 0.9135, 0.1358, 0.9107, 0.1075, 0.9073, 0.1637, 0.9201, 0.1358, 0.9107, 0.1353, 0.9135, 0.1634, 0.9219, 0.1634, 0.9219, 0.1634, 0.9219, 0.1637, 0.9202, 0.1637, 0.9201, 0.1843, 0.857, 0.1855, 0.8533, 0.1855, 0.8533, 0.1842, 0.857, 0.6003, 0.8003, 0.6164, 0.831, 0.6164, 0.831, 0.6003, 0.8003, 0.6003, 0.8003, 0.6164, 0.831, 0.6164, 0.831, 0.6003, 0.8003, 0.6003, 0.8003, 0.6164, 0.831, 0.6164, 0.831, 0.6003, 0.8003, 0.6003, 0.8003, 0.6164, 0.831, 0.6164, 0.831, 0.6003, 0.8003, 0.6003, 0.8003, 0.6164, 0.831, 0.6164, 0.831, 0.6003, 0.8003, 0.8223, 0.8117, 0.8624, 0.9141, 0.8624, 0.9141, 0.8223, 0.8117, 0.8223, 0.8117, 0.8624, 0.9141, 0.8624, 0.9141, 0.8223, 0.8117, 0.8223, 0.8117, 0.8624, 0.9141, 0.8624, 0.9141, 0.8223, 0.8117, 0.8223, 0.8117, 0.8624, 0.9141, 0.8624, 0.9141, 0.8223, 0.8117, 0.8223, 0.8117, 0.8624, 0.9141, 0.8624, 0.9141, 0.8223, 0.8117, 0.7113, 0.8093, 0.7113, 0.8093, 0.7113, 0.8093, 0.6354, 0.8672, 0.9456, 0.8713, 0.9456, 0.8713, 0.6354, 0.8672, 0.6354, 0.8672, 0.9456, 0.8713, 0.9456, 0.8713, 0.6354, 0.8672, 0.6354, 0.8672, 0.9456, 0.8713, 0.9456, 0.8713, 0.6354, 0.8672, 0.6354, 0.8672, 0.9456, 0.8713, 0.9456, 0.8713, 0.6354, 0.8672, 0.6354, 0.8672, 0.9456, 0.8713, 0.9456, 0.8713, 0.6354, 0.8672, 0.7486, 0.8101, 0.8223, 0.8117, 0.8223, 0.8117, 0.7486, 0.8101, 0.7486, 0.8101, 0.8223, 0.8117, 0.8223, 0.8117, 0.7486, 0.8101, 0.7966, 0.9111, 0.6741, 0.8084, 0.6741, 0.8084, 0.7966, 0.9111, 0.7966, 0.9111, 0.6741, 0.8084, 0.6741, 0.8084, 0.7966, 0.9111, 0.7966, 0.9111, 0.6741, 0.8084, 0.6741, 0.8084, 0.7966, 0.9111, 0.7966, 0.9111, 0.6741, 0.8084, 0.6741, 0.8084, 0.7966, 0.9111, 0.7966, 0.9111, 0.6741, 0.8084, 0.6741, 0.8084, 0.7966, 0.9111, 0.6164, 0.831, 0.6354, 0.8672, 0.6354, 0.8672, 0.6164, 0.831, 0.6164, 0.831, 0.6354, 0.8672, 0.6354, 0.8672, 0.6164, 0.831, 0.6164, 0.831, 0.6354, 0.8672, 0.6354, 0.8672, 0.6164, 0.831, 0.9295, 0.7879, 0.6003, 0.8003, 0.6003, 0.8003, 0.9295, 0.7879, 0.9295, 0.7879, 0.6003, 0.8003, 0.6003, 0.8003, 0.9295, 0.7879, 0.9295, 0.7879, 0.6003, 0.8003, 0.6003, 0.8003, 0.9295, 0.7879, 0.9295, 0.7879, 0.6003, 0.8003, 0.6003, 0.8003, 0.9295, 0.7879, 0.9295, 0.7879, 0.6003, 0.8003, 0.6003, 0.8003, 0.9295, 0.7879, 0.1511, 0.8524, 0.1842, 0.857, 0.1855, 0.8533, 0.1508, 0.8485, 0.1511, 0.8524, 0.1508, 0.8485, 0.1098, 0.8477, 0.1089, 0.8515, 0.6741, 0.8084, 0.7113, 0.8093, 0.7113, 0.8093, 0.6741, 0.8084, 0.08163, 0.8414, 0.1016, 0.8007, 0.1055, 0.8096, 0.1156, 0.727, 0.09584, 0.705, 0.08762, 0.7734, 0.09254, 0.785, 0.169, 0.722, 0.1285, 0.7126, 0.1156, 0.727, 0.1354, 0.7491, 0.1016, 0.8007, 0.08158, 0.8414, 0.1055, 0.8097, 0.1055, 0.8096, 0.1016, 0.8007, 0.1396, 0.7532, 0.1474, 0.7736, 0.1474, 0.7737, 0.1055, 0.8097, 0.1093, 0.8186, 0.1553, 0.7941, 0.6741, 0.8084, 0.7113, 0.8093, 0.7113, 0.8093, 0.6741, 0.8084, 0.6741, 0.8084, 0.7113, 0.8093, 0.7113, 0.8093, 0.6741, 0.8084, 0.6741, 0.8084, 0.7113, 0.8093, 0.7113, 0.8093, 0.6741, 0.8084, 0.6741, 0.8084, 0.7113, 0.8093, 0.7113, 0.8093, 0.6741, 0.8084, 0.7113, 0.8093, 0.1098, 0.8477, 0.0, 0.0, 0.7113, 0.8093, 0.7113, 0.8093, 0.6741, 0.8084, 0.6741, 0.8084, 0.0, 0.0, 0.0, 0.0, 0.6741, 0.8084, 0.6741, 0.8084, 0.0, 0.0, 0.6741, 0.8084, 0.7113, 0.8093, 0.7113, 0.8093, 0.6741, 0.8084, 0.1655, 0.8862, 0.1434, 0.8815, 0.1358, 0.9107, 0.1637, 0.9201, 0.6741, 0.8084, 0.7113, 0.8093, 0.7113, 0.8093, 0.6741, 0.8084, 0.1511, 0.8524, 0.1843, 0.857, 0.1655, 0.8862, 0.1434, 0.8816, 0.08877, 0.9615, 0.07999, 0.9693, 0.07906, 0.9657, 0.08451, 0.9581, 0.1357, 0.9108, 0.1076, 0.9074, 0.1082, 0.8795, 0.1434, 0.8816, 0.08848, 0.9372, 0.08459, 0.9578, 0.08885, 0.9612, 0.09608, 0.9426, 0.1542, 0.8234, 0.1108, 0.8353, 0.1098, 0.8477, 0.1508, 0.8485, 0.1543, 0.8234, 0.1108, 0.8353, 0.1118, 0.8228, 0.1577, 0.7983, 0.181, 0.8189, 0.1542, 0.8234, 0.1508, 0.8485, 0.1855, 0.8533, 0.1811, 0.8189, 0.1543, 0.8234, 0.1577, 0.7983, 0.1926, 0.7858, 0.09747, 0.7966, 0.08072, 0.8312, 0.08013, 0.8357, 0.08075, 0.8312, 0.0975, 0.7966, 0.08017, 0.8357, 0.09747, 0.7966, 0.07998, 0.8262, 0.08072, 0.8312, 0.07999, 0.8262, 0.0975, 0.7966, 0.08075, 0.8312, 0.08762, 0.7734, 0.07998, 0.8262, 0.09254, 0.785, 0.08763, 0.7736, 0.09256, 0.7851, 0.07999, 0.8262, 0.1354, 0.7491, 0.1156, 0.727, 0.1284, 0.7125, 0.169, 0.722, 0.09584, 0.705, 0.1285, 0.7126, 0.1284, 0.7125, 0.09589, 0.705, 0.1817, 0.7529, 0.1474, 0.7737, 0.1553, 0.7941, 0.1916, 0.7811, 0.1474, 0.7736, 0.1396, 0.7532, 0.1717, 0.7247, 0.1817, 0.7529, 0.1817, 0.7529, 0.1817, 0.7529, 0.1717, 0.7247, 0.1717, 0.7247, 0.08176, 0.8462, 0.1098, 0.8477, 0.1108, 0.8353, 0.1099, 0.8477, 0.08182, 0.8462, 0.1108, 0.8353, 0.181, 0.8189, 0.1811, 0.8189, 0.1926, 0.7858, 0.1925, 0.7858, 0.1434, 0.8816, 0.1655, 0.8862, 0.1637, 0.9202, 0.1357, 0.9108, 0.1434, 0.8815, 0.1082, 0.8794, 0.1075, 0.9073, 0.1358, 0.9107, 0.1434, 0.8816, 0.1082, 0.8795, 0.1089, 0.8515, 0.1511, 0.8524, 0.7486, 0.8101, 0.7486, 0.8101, 0.7486, 0.8101, 0.0859, 0.8832, 0.1082, 0.8795, 0.1076, 0.9074, 0.09247, 0.9068, 0.1655, 0.8862, 0.1637, 0.9201, 0.1637, 0.9202, 0.1655, 0.8862, 0.09608, 0.9426, 0.08885, 0.9612, 0.09566, 0.966, 0.1098, 0.9493, 0.1511, 0.8524, 0.1089, 0.8515, 0.1082, 0.8794, 0.1434, 0.8815, 0.08451, 0.9581, 0.08842, 0.9374, 0.09602, 0.9428, 0.08877, 0.9615, 0.08877, 0.9615, 0.09602, 0.9428, 0.1097, 0.9496, 0.09558, 0.9663, 0.07933, 0.8596, 0.1089, 0.8515, 0.1082, 0.8795, 0.0859, 0.8832, 0.1239, 0.9564, 0.1002, 0.969, 0.1, 0.9693, 0.1238, 0.9566, 0.09558, 0.9663, 0.1097, 0.9496, 0.1238, 0.9566, 0.1, 0.9693, 0.1842, 0.857, 0.1655, 0.8862, 0.1655, 0.8862, 0.1843, 0.857, 0.1098, 0.9493, 0.09566, 0.966, 0.1002, 0.969, 0.1239, 0.9564, 0.1842, 0.857, 0.1511, 0.8524, 0.1434, 0.8815, 0.1655, 0.8862, 0.7966, 0.9111, 0.6741, 0.8084, 0.6741, 0.8084, 0.7966, 0.9111, 0.7486, 0.8101, 0.8223, 0.8117, 0.8223, 0.8117, 0.7486, 0.8101, 0.6003, 0.8003, 0.6164, 0.831, 0.6164, 0.831, 0.6003, 0.8003, 0.8223, 0.8117, 0.8624, 0.9141, 0.8624, 0.9141, 0.8223, 0.8117, 0.6164, 0.831, 0.6354, 0.8672, 0.6354, 0.8672, 0.6164, 0.831, 0.9295, 0.7879, 0.6003, 0.8003, 0.6003, 0.8003, 0.9295, 0.7879, 0.6354, 0.8672, 0.9456, 0.8713, 0.9456, 0.8713, 0.6354, 0.8672, 0.09244, 0.9067, 0.1075, 0.9073, 0.1082, 0.8794, 0.08585, 0.8831, 0.1855, 0.8533, 0.1855, 0.8533, 0.1811, 0.8189, 0.181, 0.8189, 0.1855, 0.8533, 0.1509, 0.8485, 0.1543, 0.8234, 0.1811, 0.8189, 0.1925, 0.7858, 0.1577, 0.7984, 0.1542, 0.8234, 0.181, 0.8189, 0.1509, 0.8485, 0.1099, 0.8477, 0.1108, 0.8353, 0.1543, 0.8234, 0.1577, 0.7984, 0.1117, 0.8228, 0.1108, 0.8353, 0.1542, 0.8234, 0.08842, 0.9374, 0.09349, 0.9109, 0.1083, 0.9102, 0.09602, 0.9428, 0.1108, 0.8353, 0.08182, 0.8462, 0.1118, 0.8228, 0.1108, 0.8353, 0.1117, 0.8228, 0.08176, 0.8462, 0.1083, 0.9102, 0.1353, 0.9137, 0.1097, 0.9496, 0.09602, 0.9428, 0.1353, 0.9137, 0.1634, 0.9219, 0.1238, 0.9566, 0.1097, 0.9496, 0.1634, 0.9219, 0.1634, 0.9219, 0.1239, 0.9564, 0.1238, 0.9566, 0.1634, 0.9219, 0.1353, 0.9135, 0.1098, 0.9493, 0.1239, 0.9564, 0.1082, 0.9101, 0.09608, 0.9426, 0.1098, 0.9493, 0.1353, 0.9135, 0.08848, 0.9372, 0.09608, 0.9426, 0.1082, 0.9101, 0.09345, 0.9107, 0.07996, 0.9691, 0.08885, 0.9612, 0.08459, 0.9578, 0.07913, 0.9654, 0.09003, 0.9728, 0.09566, 0.966, 0.08885, 0.9612, 0.07996, 0.9691, 0.07999, 0.9693, 0.08877, 0.9615, 0.09558, 0.9663, 0.09003, 0.9728, 0.09558, 0.9663, 0.1, 0.9693, 0.09003, 0.9728, 0.09566, 0.966, 0.09003, 0.9728, 0.1002, 0.969, 0.7486, 0.8101, 0.7047, 0.8091, 0.8067, 0.7112, 0.1916, 0.7811, 0.1917, 0.781, 0.1817, 0.7529, 0.1817, 0.7529, 0.1553, 0.7941, 0.1474, 0.7736, 0.1817, 0.7529, 0.1917, 0.781, 0.1717, 0.7247, 0.1395, 0.7532, 0.1474, 0.7737, 0.1817, 0.7529, 0.1395, 0.7532, 0.1016, 0.8007, 0.1055, 0.8097, 0.1474, 0.7737, 0.1094, 0.8186, 0.1055, 0.8096, 0.1474, 0.7736, 0.1553, 0.7941, 0.1354, 0.7491, 0.1156, 0.727, 0.09254, 0.785, 0.09747, 0.7966, 0.09589, 0.705, 0.1156, 0.727, 0.09256, 0.7851, 0.08763, 0.7736, 0.07999, 0.8262, 0.09256, 0.7851, 0.0975, 0.7966, 0.1284, 0.7125, 0.1285, 0.7126, 0.1285, 0.7126, 0.169, 0.722, 0.169, 0.722, 0.169, 0.722, 0.1285, 0.7126, 0.1285, 0.7126, 0.1156, 0.727, 0.1285, 0.7126, 0.09584, 0.705, 0.1284, 0.7125, 0.1156, 0.727, 0.09589, 0.705, 0.09254, 0.785, 0.07998, 0.8262, 0.09747, 0.7966, 0.1055, 0.8096, 0.1094, 0.8186, 0.08163, 0.8414, 0.1055, 0.8097, 0.08158, 0.8414, 0.1093, 0.8186, 0.6354, 0.8672, 0.6354, 0.8672, 0.6354, 0.8672, 0.6164, 0.831, 0.6164, 0.831, 0.6164, 0.831, 0.6741, 0.8084, 0.6281, 0.8112, 0.6247, 0.8372, 0.7966, 0.9111, 0.7652, 0.7153, 0.6209, 0.7743, 0.6281, 0.8112, 0.6741, 0.8084, 0.9295, 0.7879, 0.9295, 0.7879, 0.6003, 0.8003, 0.6003, 0.8003, 0.7486, 0.8101, 0.7486, 0.8101, 0.8223, 0.8117, 0.8223, 0.8117, 0.7652, 0.7153, 0.6741, 0.8084, 0.7273, 0.8096, 0.8067, 0.7112, 0.6354, 0.8672, 0.6354, 0.8672, 0.9456, 0.8713, 0.9456, 0.8713, 0.7966, 0.9111, 0.7966, 0.9111, 0.6741, 0.8084, 0.6741, 0.8084, 0.6003, 0.8003, 0.6003, 0.8003, 0.6164, 0.831, 0.6164, 0.831, 0.9295, 0.7879, 0.9295, 0.7879, 0.6003, 0.8003, 0.6003, 0.8003, 0.6164, 0.831, 0.6164, 0.831, 0.6354, 0.8672, 0.6354, 0.8672, 0.7966, 0.9111, 0.7966, 0.9111, 0.6741, 0.8084, 0.6741, 0.8084, 0.8223, 0.8117, 0.8223, 0.8117, 0.8624, 0.9141, 0.8624, 0.9141, 0.6741, 0.8084, 0.6741, 0.8084, 0.7079, 0.8092, 0.7273, 0.8096, 0.6164, 0.831, 0.6164, 0.831, 0.6354, 0.8672, 0.6354, 0.8672, 0.6354, 0.8672, 0.6354, 0.8672, 0.9456, 0.8713, 0.9456, 0.8713, 0.7966, 0.9111, 0.7966, 0.9111, 0.6741, 0.8084, 0.6741, 0.8084, 0.7486, 0.8101, 0.7486, 0.8101, 0.8223, 0.8117, 0.8223, 0.8117, 0.6003, 0.8003, 0.6003, 0.8003, 0.6164, 0.831, 0.6164, 0.831, 0.8223, 0.8117, 0.8223, 0.8117, 0.8624, 0.9141, 0.8624, 0.9141, 0.6741, 0.8084, 0.6741, 0.8084, 0.7047, 0.8091, 0.7079, 0.8092, 0.8223, 0.8117, 0.8223, 0.8117, 0.8624, 0.9141, 0.8624, 0.9141, 0.6003, 0.8003, 0.6003, 0.8003, 0.6164, 0.831, 0.6164, 0.831, 0.7486, 0.8101, 0.7486, 0.8101, 0.8223, 0.8117, 0.8223, 0.8117, 0.6003, 0.8003, 0.6003, 0.8003, 0.6164, 0.831, 0.6164, 0.831, 0.8223, 0.8117, 0.8223, 0.8117, 0.8624, 0.9141, 0.8624, 0.9141, 0.6741, 0.8084, 0.6741, 0.8084, 0.7088, 0.8092, 0.7001, 0.809, 0.6354, 0.8672, 0.6354, 0.8672, 0.9456, 0.8713, 0.9456, 0.8713, 0.6164, 0.831, 0.6164, 0.831, 0.6354, 0.8672, 0.6354, 0.8672, 0.9295, 0.7879, 0.9295, 0.7879, 0.6003, 0.8003, 0.6003, 0.8003, 0.6354, 0.8672, 0.6354, 0.8672, 0.9456, 0.8713, 0.9456, 0.8713, 0.6741, 0.8084, 0.6741, 0.8084, 0.7001, 0.809, 0.7047, 0.8091, 0.08585, 0.8831, 0.07926, 0.8596, 0.1089, 0.8515, 0.1082, 0.8794, 0.6354, 0.8672, 0.6354, 0.8672, 0.9456, 0.8713, 0.9456, 0.8713, 0.9295, 0.7879, 0.9295, 0.7879, 0.6003, 0.8003, 0.6003, 0.8003, 0.6164, 0.831, 0.6164, 0.831, 0.6354, 0.8672, 0.6354, 0.8672, 0.7486, 0.8101, 0.7486, 0.8101, 0.8223, 0.8117, 0.8223, 0.8117, 0.7966, 0.9111, 0.7966, 0.9111, 0.6741, 0.8084, 0.6741, 0.8084, 0.6164, 0.831, 0.6164, 0.831, 0.6354, 0.8672, 0.6354, 0.8672, 0.9295, 0.7879, 0.9295, 0.7879, 0.6003, 0.8003, 0.6003, 0.8003, 0.9295, 0.7879, 0.9295, 0.7879, 0.6003, 0.8003, 0.6003, 0.8003, 0.6164, 0.831, 0.6164, 0.831, 0.6354, 0.8672, 0.6354, 0.8672, 0.7966, 0.9111, 0.7966, 0.9111, 0.6741, 0.8084, 0.6741, 0.8084, 0.7486, 0.8101, 0.7486, 0.8101, 0.8223, 0.8117, 0.8223, 0.8117, 0.8223, 0.8117, 0.8223, 0.8117, 0.8624, 0.9141, 0.8624, 0.9141, 0.6003, 0.8003, 0.6003, 0.8003, 0.6164, 0.831, 0.6164, 0.831, 0.7486, 0.8101, 0.7486, 0.8101, 0.8223, 0.8117, 0.8223, 0.8117, 0.7966, 0.9111, 0.7966, 0.9111, 0.6741, 0.8084, 0.6741, 0.8084, 0.7486, 0.8101, 0.7486, 0.8101, 0.8223, 0.8117, 0.8223, 0.8117, 0.6003, 0.8003, 0.6003, 0.8003, 0.6164, 0.831, 0.6164, 0.831, 0.8223, 0.8117, 0.8223, 0.8117, 0.8624, 0.9141, 0.8624, 0.9141, 0.6354, 0.8672, 0.6354, 0.8672, 0.9456, 0.8713, 0.9456, 0.8713, 0.8223, 0.8117, 0.8223, 0.8117, 0.8624, 0.9141, 0.8624, 0.9141, 0.6003, 0.8003, 0.6003, 0.8003, 0.6164, 0.831, 0.6164, 0.831, 0.6003, 0.8003, 0.6003, 0.8003, 0.6164, 0.831, 0.6164, 0.831, 0.8223, 0.8117, 0.8223, 0.8117, 0.8624, 0.9141, 0.8624, 0.9141, 0.1156, 0.727, 0.09256, 0.7851, 0.0975, 0.7966, 0.1354, 0.7491, 0.6354, 0.8672, 0.6354, 0.8672, 0.9456, 0.8713, 0.9456, 0.8713, 0.7966, 0.9111, 0.7966, 0.9111, 0.6741, 0.8084, 0.6741, 0.8084, 0.6164, 0.831, 0.6164, 0.831, 0.6354, 0.8672, 0.6354, 0.8672, 0.9295, 0.7879, 0.9295, 0.7879, 0.6003, 0.8003, 0.6003, 0.8003, 0.6354, 0.8672, 0.6354, 0.8672, 0.9456, 0.8713, 0.9456, 0.8713, 0.7486, 0.8101, 0.7486, 0.8101, 0.8223, 0.8117, 0.6003, 0.8003, 0.6003, 0.8003, 0.6164, 0.831, 0.8223, 0.8117, 0.8223, 0.8117, 0.8624, 0.9141, 0.6741, 0.8084, 0.6741, 0.8084, 0.7486, 0.8101, 0.7113, 0.8093, 0.7486, 0.8101, 0.7486, 0.8101, 0.8223, 0.8117, 0.8223, 0.8117, 0.7966, 0.9111, 0.7966, 0.9111, 0.6741, 0.8084, 0.6741, 0.8084, 0.6164, 0.831, 0.6164, 0.831, 0.6354, 0.8672, 0.6354, 0.8672, 0.9295, 0.7879, 0.9295, 0.7879, 0.6003, 0.8003, 0.6003, 0.8003, 0.7966, 0.9111, 0.7966, 0.9111, 0.6741, 0.8084, 0.6164, 0.831, 0.6164, 0.831, 0.6354, 0.8672, 0.9295, 0.7879, 0.9295, 0.7879, 0.6003, 0.8003, 0.6354, 0.8672, 0.6354, 0.8672, 0.9456, 0.8713, 0.7966, 0.9111, 0.7966, 0.9111, 0.6741, 0.8084, 0.6741, 0.8084, 0.6003, 0.8003, 0.6003, 0.8003, 0.6164, 0.831, 0.6164, 0.831, 0.8223, 0.8117, 0.8223, 0.8117, 0.8624, 0.9141, 0.8624, 0.9141, 0.6164, 0.831, 0.6164, 0.831, 0.6354, 0.8672, 0.6354, 0.8672, 0.9295, 0.7879, 0.9295, 0.7879, 0.6003, 0.8003, 0.6003, 0.8003, 0.6354, 0.8672, 0.6354, 0.8672, 0.9456, 0.8713, 0.9456, 0.8713, 0.1717, 0.7247, 0.169, 0.722, 0.169, 0.722, 0.1717, 0.7247, 0.169, 0.722, 0.1354, 0.7491, 0.1396, 0.7532, 0.1717, 0.7247, 0.1396, 0.7532, 0.1354, 0.7491, 0.0975, 0.7966, 0.1016, 0.8007, 0.6003, 0.8003, 0.6003, 0.8003, 0.6164, 0.831, 0.6164, 0.831, 0.6003, 0.8003, 0.6003, 0.8003, 0.6164, 0.831, 0.6164, 0.831, 0.6003, 0.8003, 0.6003, 0.8003, 0.6164, 0.831, 0.6164, 0.831, 0.6003, 0.8003, 0.6003, 0.8003, 0.6164, 0.831, 0.6164, 0.831, 0.6003, 0.8003, 0.6003, 0.8003, 0.6164, 0.831, 0.6164, 0.831, 0.8223, 0.8117, 0.8223, 0.8117, 0.8624, 0.9141, 0.8624, 0.9141, 0.8223, 0.8117, 0.8223, 0.8117, 0.8624, 0.9141, 0.8624, 0.9141, 0.8223, 0.8117, 0.8223, 0.8117, 0.8624, 0.9141, 0.8624, 0.9141, 0.8223, 0.8117, 0.8223, 0.8117, 0.8624, 0.9141, 0.8624, 0.9141, 0.8223, 0.8117, 0.8223, 0.8117, 0.8624, 0.9141, 0.8624, 0.9141, 0.7113, 0.8093, 0.7113, 0.8093, 0.7113, 0.8093, 0.6354, 0.8672, 0.6354, 0.8672, 0.9456, 0.8713, 0.9456, 0.8713, 0.6354, 0.8672, 0.6354, 0.8672, 0.9456, 0.8713, 0.9456, 0.8713, 0.6354, 0.8672, 0.6354, 0.8672, 0.9456, 0.8713, 0.9456, 0.8713, 0.6354, 0.8672, 0.6354, 0.8672, 0.9456, 0.8713, 0.9456, 0.8713, 0.6354, 0.8672, 0.6354, 0.8672, 0.9456, 0.8713, 0.9456, 0.8713, 0.7486, 0.8101, 0.7486, 0.8101, 0.8223, 0.8117, 0.8223, 0.8117, 0.1843, 0.857, 0.1842, 0.857, 0.1855, 0.8533, 0.1855, 0.8533, 0.8223, 0.8117, 0.7486, 0.8101, 0.0, 0.0, 0.8223, 0.8117, 0.7486, 0.8101, 0.7486, 0.8101, 0.8223, 0.8117, 0.8223, 0.8117, 0.7966, 0.9111, 0.7966, 0.9111, 0.6741, 0.8084, 0.6741, 0.8084, 0.7966, 0.9111, 0.7966, 0.9111, 0.6741, 0.8084, 0.6741, 0.8084, 0.7966, 0.9111, 0.7966, 0.9111, 0.6741, 0.8084, 0.6741, 0.8084, 0.7966, 0.9111, 0.7966, 0.9111, 0.6741, 0.8084, 0.6741, 0.8084, 0.7966, 0.9111, 0.7966, 0.9111, 0.6741, 0.8084, 0.6741, 0.8084, 0.6164, 0.831, 0.6164, 0.831, 0.6354, 0.8672, 0.6354, 0.8672, 0.6164, 0.831, 0.6164, 0.831, 0.6354, 0.8672, 0.6354, 0.8672, 0.6164, 0.831, 0.6164, 0.831, 0.6354, 0.8672, 0.6354, 0.8672, 0.9295, 0.7879, 0.9295, 0.7879, 0.6003, 0.8003, 0.6003, 0.8003, 0.9295, 0.7879, 0.9295, 0.7879, 0.6003, 0.8003, 0.6003, 0.8003, 0.9295, 0.7879, 0.9295, 0.7879, 0.6003, 0.8003, 0.6003, 0.8003, 0.9295, 0.7879, 0.9295, 0.7879, 0.6003, 0.8003, 0.6003, 0.8003, 0.9295, 0.7879, 0.9295, 0.7879, 0.6003, 0.8003, 0.6003, 0.8003, 0.1016, 0.8007, 0.0975, 0.7966, 0.7486, 0.8101, 0.08163, 0.8414, 0.1925, 0.7858, 0.1916, 0.7811, 0.1917, 0.781, 0.1926, 0.7858, 0.6741, 0.8084, 0.6741, 0.8084, 0.7113, 0.8093, 0.7113, 0.8093, 0.1511, 0.8524, 0.1843, 0.857, 0.1855, 0.8533, 0.1509, 0.8485, 0.1509, 0.8485, 0.1099, 0.8477, 0.1089, 0.8515, 0.1511, 0.8524, 0.1634, 0.9219, 0.1637, 0.9201, 0.1637, 0.9202, 0.1634, 0.9219, 0.1357, 0.9108, 0.1353, 0.9137, 0.1634, 0.9219, 0.1637, 0.9202, 0.08163, 0.8414, 0.1055, 0.8096, 0.1016, 0.8007, 0.7486, 0.8101, 0.1099, 0.8477, 0.08182, 0.8462, 0.7486, 0.8101, 0.8223, 0.8117, 0.0, 0.0, 0.7486, 0.8101, 0.8223, 0.8117, 0.8223, 0.8117, 0.0, 0.0, 0.0, 0.0, 0.8223, 0.8117, 0.1357, 0.9108, 0.1076, 0.9074, 0.1083, 0.9102, 0.1353, 0.9137, 0.1156, 0.727, 0.09254, 0.785, 0.08762, 0.7734, 0.09584, 0.705, 0.169, 0.722, 0.1354, 0.7491, 0.1156, 0.727, 0.1285, 0.7126, 0.1083, 0.9102, 0.1076, 0.9074, 0.09247, 0.9068, 0.7486, 0.8101, 0.7486, 0.8101, 0.7486, 0.8101, 0.8223, 0.8117, 0.8223, 0.8117, 0.1016, 0.8007, 0.1055, 0.8097, 0.08158, 0.8414, 0.1055, 0.8096, 0.1474, 0.7736, 0.1396, 0.7532, 0.1016, 0.8007, 0.1474, 0.7737, 0.1553, 0.7941, 0.1093, 0.8186, 0.1055, 0.8097, 0.6741, 0.8084, 0.6741, 0.8084, 0.7113, 0.8093, 0.7113, 0.8093, 0.6741, 0.8084, 0.6741, 0.8084, 0.7113, 0.8093, 0.7113, 0.8093, 0.6741, 0.8084, 0.6741, 0.8084, 0.7113, 0.8093, 0.7113, 0.8093, 0.6741, 0.8084, 0.6741, 0.8084, 0.7113, 0.8093, 0.7113, 0.8093, 0.1926, 0.7858, 0.1917, 0.781, 0.1553, 0.7941, 0.1577, 0.7983, 0.1553, 0.7941, 0.1094, 0.8186, 0.1118, 0.8228, 0.1577, 0.7983, 0.1094, 0.8186, 0.0, 0.0, 0.08182, 0.8462, 0.1118, 0.8228, 0.6741, 0.8084, 0.6741, 0.8084, 0.7113, 0.8093, 0.7113, 0.8093, 0.1655, 0.8862, 0.1637, 0.9201, 0.1358, 0.9107, 0.1434, 0.8815, 0.6741, 0.8084, 0.6741, 0.8084, 0.7113, 0.8093, 0.7113, 0.8093, 0.1511, 0.8524, 0.1434, 0.8816, 0.1655, 0.8862, 0.1843, 0.857, 0.08877, 0.9615, 0.08451, 0.9581, 0.07906, 0.9657, 0.07999, 0.9693, 0.1357, 0.9108, 0.1434, 0.8816, 0.1082, 0.8795, 0.1076, 0.9074, 0.08848, 0.9372, 0.09608, 0.9426, 0.08885, 0.9612, 0.08459, 0.9578, 0.1542, 0.8234, 0.1508, 0.8485, 0.1098, 0.8477, 0.1108, 0.8353, 0.1543, 0.8234, 0.1577, 0.7983, 0.1118, 0.8228, 0.1108, 0.8353, 0.181, 0.8189, 0.1855, 0.8533, 0.1508, 0.8485, 0.1542, 0.8234, 0.1811, 0.8189, 0.1926, 0.7858, 0.1577, 0.7983, 0.1543, 0.8234, 0.09747, 0.7966, 0.08013, 0.8357, 0.08072, 0.8312, 0.08075, 0.8312, 0.08017, 0.8357, 0.0975, 0.7966, 0.09747, 0.7966, 0.08072, 0.8312, 0.07998, 0.8262, 0.07999, 0.8262, 0.08075, 0.8312, 0.0975, 0.7966, 0.08762, 0.7734, 0.09254, 0.785, 0.07998, 0.8262, 0.08763, 0.7736, 0.07999, 0.8262, 0.09256, 0.7851, 0.1354, 0.7491, 0.169, 0.722, 0.1284, 0.7125, 0.1156, 0.727, 0.09584, 0.705, 0.09589, 0.705, 0.1284, 0.7125, 0.1285, 0.7126, 0.1817, 0.7529, 0.1916, 0.7811, 0.1553, 0.7941, 0.1474, 0.7737, 0.1474, 0.7736, 0.1817, 0.7529, 0.1717, 0.7247, 0.1396, 0.7532, 0.1817, 0.7529, 0.1717, 0.7247, 0.1717, 0.7247, 0.1817, 0.7529, 0.08176, 0.8462, 0.1108, 0.8353, 0.1098, 0.8477, 0.1099, 0.8477, 0.1108, 0.8353, 0.08182, 0.8462, 0.181, 0.8189, 0.1925, 0.7858, 0.1926, 0.7858, 0.1811, 0.8189, 0.1434, 0.8816, 0.1357, 0.9108, 0.1637, 0.9202, 0.1655, 0.8862, 0.1434, 0.8815, 0.1358, 0.9107, 0.1075, 0.9073, 0.1082, 0.8794, 0.1434, 0.8816, 0.1511, 0.8524, 0.1089, 0.8515, 0.1082, 0.8795, 0.7486, 0.8101, 0.7486, 0.8101, 0.7486, 0.8101, 0.0859, 0.8832, 0.09247, 0.9068, 0.1076, 0.9074, 0.1082, 0.8795, 0.1655, 0.8862, 0.1655, 0.8862, 0.1637, 0.9202, 0.1637, 0.9201, 0.09608, 0.9426, 0.1098, 0.9493, 0.09566, 0.966, 0.08885, 0.9612, 0.1511, 0.8524, 0.1434, 0.8815, 0.1082, 0.8794, 0.1089, 0.8515, 0.08451, 0.9581, 0.08877, 0.9615, 0.09602, 0.9428, 0.08842, 0.9374, 0.08877, 0.9615, 0.09558, 0.9663, 0.1097, 0.9496, 0.09602, 0.9428, 0.07933, 0.8596, 0.0859, 0.8832, 0.1082, 0.8795, 0.1089, 0.8515, 0.1239, 0.9564, 0.1238, 0.9566, 0.1, 0.9693, 0.1002, 0.969, 0.09558, 0.9663, 0.1, 0.9693, 0.1238, 0.9566, 0.1097, 0.9496, 0.1842, 0.857, 0.1843, 0.857, 0.1655, 0.8862, 0.1655, 0.8862, 0.1098, 0.9493, 0.1239, 0.9564, 0.1002, 0.969, 0.09566, 0.966, 0.1842, 0.857, 0.1655, 0.8862, 0.1434, 0.8815, 0.1511, 0.8524, 0.7966, 0.9111, 0.7966, 0.9111, 0.6741, 0.8084, 0.6741, 0.8084, 0.7486, 0.8101, 0.7486, 0.8101, 0.8223, 0.8117, 0.8223, 0.8117, 0.6003, 0.8003, 0.6003, 0.8003, 0.6164, 0.831, 0.6164, 0.831, 0.8223, 0.8117, 0.8223, 0.8117, 0.8624, 0.9141, 0.8624, 0.9141, 0.6164, 0.831, 0.6164, 0.831, 0.6354, 0.8672, 0.6354, 0.8672, 0.9295, 0.7879, 0.9295, 0.7879, 0.6003, 0.8003, 0.6003, 0.8003, 0.6354, 0.8672, 0.6354, 0.8672, 0.9456, 0.8713, 0.9456, 0.8713, 0.09244, 0.9067, 0.08585, 0.8831, 0.1082, 0.8794, 0.1075, 0.9073, 0.1855, 0.8533, 0.181, 0.8189, 0.1811, 0.8189, 0.1855, 0.8533, 0.1855, 0.8533, 0.1811, 0.8189, 0.1543, 0.8234, 0.1509, 0.8485, 0.1925, 0.7858, 0.181, 0.8189, 0.1542, 0.8234, 0.1577, 0.7984, 0.1509, 0.8485, 0.1543, 0.8234, 0.1108, 0.8353, 0.1099, 0.8477, 0.1577, 0.7984, 0.1542, 0.8234, 0.1108, 0.8353, 0.1117, 0.8228, 0.08842, 0.9374, 0.09602, 0.9428, 0.1083, 0.9102, 0.09349, 0.9109, 0.1108, 0.8353, 0.1118, 0.8228, 0.08182, 0.8462, 0.1108, 0.8353, 0.08176, 0.8462, 0.1117, 0.8228, 0.1083, 0.9102, 0.09602, 0.9428, 0.1097, 0.9496, 0.1353, 0.9137, 0.1353, 0.9137, 0.1097, 0.9496, 0.1238, 0.9566, 0.1634, 0.9219, 0.1634, 0.9219, 0.1238, 0.9566, 0.1239, 0.9564, 0.1634, 0.9219, 0.1634, 0.9219, 0.1239, 0.9564, 0.1098, 0.9493, 0.1353, 0.9135, 0.1082, 0.9101, 0.1353, 0.9135, 0.1098, 0.9493, 0.09608, 0.9426, 0.08848, 0.9372, 0.09345, 0.9107, 0.1082, 0.9101, 0.09608, 0.9426, 0.07996, 0.9691, 0.07913, 0.9654, 0.08459, 0.9578, 0.08885, 0.9612, 0.09003, 0.9728, 0.07996, 0.9691, 0.08885, 0.9612, 0.09566, 0.966, 0.07999, 0.9693, 0.09003, 0.9728, 0.09558, 0.9663, 0.08877, 0.9615, 0.09558, 0.9663, 0.09003, 0.9728, 0.1, 0.9693, 0.09566, 0.966, 0.1002, 0.969, 0.09003, 0.9728, 0.7486, 0.8101, 0.8067, 0.7112, 0.7047, 0.8091, 0.1916, 0.7811, 0.1817, 0.7529, 0.1817, 0.7529, 0.1917, 0.781, 0.1553, 0.7941, 0.1917, 0.781, 0.1817, 0.7529, 0.1474, 0.7736, 0.1717, 0.7247, 0.1817, 0.7529, 0.1474, 0.7737, 0.1395, 0.7532, 0.1395, 0.7532, 0.1474, 0.7737, 0.1055, 0.8097, 0.1016, 0.8007, 0.1094, 0.8186, 0.1553, 0.7941, 0.1474, 0.7736, 0.1055, 0.8096, 0.1354, 0.7491, 0.09747, 0.7966, 0.09254, 0.785, 0.1156, 0.727, 0.09589, 0.705, 0.08763, 0.7736, 0.09256, 0.7851, 0.1156, 0.727, 0.07999, 0.8262, 0.0975, 0.7966, 0.09256, 0.7851, 0.1284, 0.7125, 0.169, 0.722, 0.169, 0.722, 0.1285, 0.7126, 0.1285, 0.7126, 0.169, 0.722, 0.1285, 0.7126, 0.1285, 0.7126, 0.1156, 0.727, 0.09584, 0.705, 0.1285, 0.7126, 0.1284, 0.7125, 0.09589, 0.705, 0.1156, 0.727, 0.09254, 0.785, 0.09747, 0.7966, 0.07998, 0.8262, 0.1055, 0.8096, 0.08163, 0.8414, 0.1094, 0.8186, 0.1055, 0.8097, 0.1093, 0.8186, 0.08158, 0.8414, 0.6354, 0.8672, 0.6164, 0.831, 0.6164, 0.831, 0.6164, 0.831, 0.6354, 0.8672, 0.6354, 0.8672, 0.08158, 0.8414, 0.08176, 0.8462, 0.1117, 0.8228, 0.1093, 0.8186, 0.1553, 0.7941, 0.1093, 0.8186, 0.1117, 0.8228, 0.1577, 0.7984, 0.1916, 0.7811, 0.1553, 0.7941, 0.1577, 0.7984, 0.1925, 0.7858, 0.1917, 0.781, 0.1916, 0.7811, 0.1925, 0.7858, 0.1926, 0.7858, 0.08013, 0.8357, 0.08158, 0.8414, 0.1016, 0.8007, 0.09747, 0.7966, 0.1354, 0.7491, 0.09747, 0.7966, 0.1016, 0.8007, 0.1395, 0.7532, 0.1717, 0.7247, 0.169, 0.722, 0.1354, 0.7491, 0.1395, 0.7532, 0.169, 0.722, 0.169, 0.722, 0.1717, 0.7247, 0.1717, 0.7247, 0.0, 0.0, 0.8223, 0.8117, 0.8223, 0.8117, 0.7486, 0.8101, 0.0, 0.0, 0.0, 0.0, 0.8223, 0.8117, 0.8223, 0.8117, 0.8223, 0.8117, 0.0, 0.0, 0.7486, 0.8101, 0.8223, 0.8117, 0.08163, 0.8414, 0.08017, 0.8357, 0.0975, 0.7966, 0.1016, 0.8007, 0.1396, 0.7532, 0.1016, 0.8007, 0.0975, 0.7966, 0.1354, 0.7491, 0.169, 0.722, 0.1717, 0.7247, 0.1396, 0.7532, 0.1354, 0.7491, 0.08182, 0.8462, 0.08163, 0.8414, 0.1094, 0.8186, 0.1118, 0.8228, 0.1553, 0.7941, 0.1577, 0.7983, 0.1118, 0.8228, 0.1094, 0.8186, 0.1926, 0.7858, 0.1577, 0.7983, 0.1553, 0.7941, 0.1917, 0.781, 0.7486, 0.8101, 0.7486, 0.8101, 0.08182, 0.8462, 0.1099, 0.8477, 0.1509, 0.8485, 0.1511, 0.8524, 0.1089, 0.8515, 0.1099, 0.8477, 0.1511, 0.8524, 0.1509, 0.8485, 0.1855, 0.8533, 0.1843, 0.857, 0.7486, 0.8101, 0.8223, 0.8117, 0.8223, 0.8117, 0.7486, 0.8101, 0.1083, 0.9102, 0.7486, 0.8101, 0.09247, 0.9068, 0.1076, 0.9074, 0.1357, 0.9108, 0.1353, 0.9137, 0.1083, 0.9102, 0.1076, 0.9074, 0.1357, 0.9108, 0.1637, 0.9202, 0.1634, 0.9219, 0.1353, 0.9137, 0.6741, 0.8084, 0.7113, 0.8093, 0.0, 0.0, 0.6741, 0.8084, 0.6741, 0.8084, 0.0, 0.0, 0.0, 0.0, 0.6741, 0.8084, 0.6741, 0.8084, 0.0, 0.0, 0.7113, 0.8093, 0.6741, 0.8084, 0.1016, 0.8007, 0.0, 0.0, 0.08013, 0.8357, 0.09747, 0.7966, 0.1354, 0.7491, 0.1395, 0.7532, 0.1016, 0.8007, 0.09747, 0.7966, 0.1717, 0.7247, 0.1395, 0.7532, 0.1354, 0.7491, 0.169, 0.722, 0.1117, 0.8228, 0.0, 0.0, 0.08158, 0.8414, 0.1093, 0.8186, 0.1577, 0.7984, 0.1117, 0.8228, 0.1093, 0.8186, 0.1553, 0.7941, 0.1916, 0.7811, 0.1925, 0.7858, 0.1577, 0.7984, 0.1553, 0.7941, 0.1098, 0.8477, 0.7113, 0.8093, 0.7113, 0.8093, 0.0, 0.0, 0.1508, 0.8485, 0.1511, 0.8524, 0.1089, 0.8515, 0.1098, 0.8477, 0.1842, 0.857, 0.1511, 0.8524, 0.1508, 0.8485, 0.1855, 0.8533, 0.6741, 0.8084, 0.6741, 0.8084, 0.7113, 0.8093, 0.7088, 0.8092, 0.1075, 0.9073, 0.1082, 0.9101, 0.09345, 0.9107, 0.7113, 0.8093, 0.1358, 0.9107, 0.1353, 0.9135, 0.1082, 0.9101, 0.1075, 0.9073, 0.1634, 0.9219, 0.1353, 0.9135, 0.1358, 0.9107, 0.1637, 0.9201])
me_cube_001.materials.append(mat_material)
me_cube_001.use_remesh_preserve_volume = False
me_cube_001.use_remesh_preserve_attributes = False
me_cube_001.use_mirror_vertex_groups = False
me_cube_001.use_mirror_topology = True
me_cube_001.update()

# ---- objects
ob_wings = bpy.data.objects.new('Wings', me_cube_001)

# ---- transforms, parenting, visibility, modifiers, constraints
ob_wings.location = (3.703e-16, -0.02171, 1.179)
ob_wings.scale = (0.5071, 0.5071, 0.5071)
ob_wings.lock_rotations_4d = False
ob_wings.empty_display_type = 'ARROWS'
ob_wings.lineart.crease_threshold = 0.0
_vg = ob_wings.vertex_groups.new(name='centroide_geral')
_vg = ob_wings.vertex_groups.new(name='centroide')
_vg = ob_wings.vertex_groups.new(name='base_calda')
_vg = ob_wings.vertex_groups.new(name='calda_001')
_vg = ob_wings.vertex_groups.new(name='calda_002')
_vg = ob_wings.vertex_groups.new(name='calda_002.001')
_vg = ob_wings.vertex_groups.new(name='calda_003')
_vg = ob_wings.vertex_groups.new(name='calda_004')
_vg = ob_wings.vertex_groups.new(name='calda_005')
_vg = ob_wings.vertex_groups.new(name='calda_006')
_vg = ob_wings.vertex_groups.new(name='barriga')
_vg = ob_wings.vertex_groups.new(name='tronco')
for _i, _w in zip([0, 1, 4, 5, 7, 13, 189, 190, 193, 194, 195, 197, 198, 235, 236, 239, 240, 242, 248, 424, 425, 428, 429, 430, 432, 433], [0.2781, 0.0001936, 0.1144, 0.01511, 0.06209, 0.6067, 0.05289, 0.01408, 0.1159, 0.09375, 0.009308, 0.1001, 0.08135, 0.2781, 0.0001936, 0.1144, 0.01511, 0.06209, 0.6067, 0.05289, 0.01408, 0.1159, 0.09375, 0.009308, 0.1001, 0.08135]): _vg.add([_i], _w, 'REPLACE')
_vg = ob_wings.vertex_groups.new(name='peito')
for _i, _w in zip([1, 2, 3, 5, 6, 8, 9, 10, 14, 16, 236, 237, 238, 240, 241, 243, 244, 245, 249, 251], [0.0188, 0.1128, 0.4744, 0.05395, 0.2432, 0.03749, 0.06326, 0.1359, 0.05284, 0.01609, 0.0188, 0.1128, 0.4744, 0.05395, 0.2432, 0.03749, 0.06326, 0.1359, 0.05284, 0.01609]): _vg.add([_i], _w, 'REPLACE')
_vg = ob_wings.vertex_groups.new(name='base_pescoco')
for _i, _w in zip([2, 3, 6, 7, 8, 9, 10, 14, 16, 20, 21, 22, 237, 238, 241, 242, 243, 244, 245, 249, 251, 255, 256, 257], [0.6392, 0.1474, 0.1009, 0.001965, 0.1767, 0.5053, 0.4709, 0.01722, 0.0881, 0.04909, 0.06594, 0.09099, 0.6392, 0.1474, 0.1009, 0.001965, 0.1767, 0.5053, 0.4709, 0.01722, 0.0881, 0.04909, 0.06594, 0.09099]): _vg.add([_i], _w, 'REPLACE')
_vg = ob_wings.vertex_groups.new(name='pescoco')
for _i, _w in zip([2, 8, 9, 10, 237, 243, 244, 245], [0.02311, 0.01279, 0.08641, 0.0649, 0.02311, 0.01279, 0.08641, 0.0649]): _vg.add([_i], _w, 'REPLACE')
_vg = ob_wings.vertex_groups.new(name='base_inf_boca')
_vg = ob_wings.vertex_groups.new(name='boca_inf')
_vg = ob_wings.vertex_groups.new(name='base_cranio')
_vg = ob_wings.vertex_groups.new(name='base_boca_sup')
_vg = ob_wings.vertex_groups.new(name='boca_superior')
_vg = ob_wings.vertex_groups.new(name='base_olhos_L')
_vg = ob_wings.vertex_groups.new(name='olho_sup_L')
_vg = ob_wings.vertex_groups.new(name='olho_inf_L')
_vg = ob_wings.vertex_groups.new(name='base_olhos_R')
_vg = ob_wings.vertex_groups.new(name='olho_sup_R')
_vg = ob_wings.vertex_groups.new(name='olho_inf_R')
_vg = ob_wings.vertex_groups.new(name='base_cifre')
_vg = ob_wings.vertex_groups.new(name='base_coxa_L')
for _i, _w in zip([0, 1, 2, 3, 4, 5, 6, 13], [0.591, 0.1387, 0.003505, 0.156, 0.7289, 0.6296, 0.4984, 0.05428]): _vg.add([_i], _w, 'REPLACE')
_vg = ob_wings.vertex_groups.new(name='coxa_L')
for _i, _w in zip([4], [0.000595]): _vg.add([_i], _w, 'REPLACE')
_vg = ob_wings.vertex_groups.new(name='perna_L')
_vg = ob_wings.vertex_groups.new(name='pe_L')
_vg = ob_wings.vertex_groups.new(name='base_coxa_R')
for _i, _w in zip([235, 236, 237, 238, 239, 240, 241, 248], [0.591, 0.1387, 0.003505, 0.156, 0.7289, 0.6296, 0.4984, 0.05428]): _vg.add([_i], _w, 'REPLACE')
_vg = ob_wings.vertex_groups.new(name='coxa_R')
for _i, _w in zip([239], [0.000595]): _vg.add([_i], _w, 'REPLACE')
_vg = ob_wings.vertex_groups.new(name='perna_R')
_vg = ob_wings.vertex_groups.new(name='pe_R')
_vg = ob_wings.vertex_groups.new(name='base__asa_L')
for _i, _w in zip([0, 1, 2, 3, 4, 5, 6, 7, 8, 9, 10, 11, 13, 14, 15, 16, 17, 18, 20, 21, 22, 23, 24, 25, 26, 28, 29, 30, 181, 185, 188, 189, 190, 191, 192, 193, 194, 195, 196, 197, 198, 199, 200, 242, 243, 244, 253], [0.08633, 0.7858, 0.1519, 0.1914, 0.09239, 0.2466, 0.1233, 0.6891, 0.5721, 0.2433, 0.2484, 0.9871, 0.2412, 0.8119, 0.9928, 0.7272, 0.9614, 0.8473, 0.7992, 0.7198, 0.7196, 0.08577, 0.02432, 0.1789, 0.3646, 0.1021, 0.03355, 0.07405, 0.9957, 0.9843, 0.09394, 0.1492, 0.4654, 0.03404, 0.0458, 0.191, 0.3788, 0.0715, 0.0849, 0.2476, 0.2844, 0.06242, 0.06268, 0.1887, 0.1165, 0.06336, 0.03427]): _vg.add([_i], _w, 'REPLACE')
_vg = ob_wings.vertex_groups.new(name='articulac_asa_L')
for _i, _w in zip([8, 10, 12, 13, 14, 16, 17, 18, 20, 21, 22, 23, 24, 25, 26, 28, 29, 30, 31, 32, 33, 34, 35, 36, 37, 41, 182, 188, 189, 190, 191, 192, 193, 194, 195, 196, 197, 198, 199, 200], [0.02692, 0.03087, 0.9738, 0.07173, 0.07992, 0.1292, 0.01146, 0.07028, 0.1077, 0.1711, 0.1351, 0.8965, 0.942, 0.8065, 0.631, 0.8957, 0.9422, 0.9308, 0.8106, 0.2012, 0.9681, 0.9777, 0.932, 0.6026, 0.7848, 0.004664, 0.8846, 0.875, 0.7501, 0.4709, 0.7213, 0.8409, 0.6025, 0.4521, 0.5437, 0.6318, 0.5439, 0.528, 0.5054, 0.5095]): _vg.add([_i], _w, 'REPLACE')
_vg = ob_wings.vertex_groups.new(name='base_01_asa_L')
for _i, _w in zip([19, 31, 32, 35, 36, 37, 39, 40, 41, 43, 44, 45, 74, 81, 82, 83, 87, 182, 191, 195], [0.9745, 0.1762, 0.7974, 0.06712, 0.3952, 0.2145, 0.7588, 0.005879, 0.1462, 0.6883, 0.794, 0.7961, 0.06204, 0.08705, 0.05909, 0.0291, 0.01031, 0.08991, 0.05528, 0.001353]): _vg.add([_i], _w, 'REPLACE')
_vg = ob_wings.vertex_groups.new(name='ponta_asa_L')
for _i, _w in zip([27, 38, 39, 40, 41, 43, 44, 45, 74, 81, 82, 83, 84, 85, 86, 87, 88, 89, 174, 175, 183, 184, 187, 191, 195, 199, 200, 210, 214, 215], [0.9735, 0.9592, 0.1816, 0.9266, 0.7888, 0.2355, 0.1196, 0.1202, 0.2365, 0.1081, 0.0645, 0.01503, 0.02323, 0.9255, 0.8424, 0.7868, 0.01048, 0.4948, 0.927, 0.5238, 0.001257, 0.9803, 0.7768, 0.07063, 0.0804, 0.04708, 0.04125, 0.00788, 0.1308, 0.1136]): _vg.add([_i], _w, 'REPLACE')
_vg = ob_wings.vertex_groups.new(name='meio_asa_L')
for _i, _w in zip([40, 88, 89, 92, 93, 175, 176, 177, 183, 186, 187, 191, 192, 193, 194, 195, 196, 197, 198, 199, 200, 210, 211, 212, 213, 214, 215], [0.01697, 0.9548, 0.4975, 0.05498, 0.002524, 0.4458, 0.1296, 0.01184, 0.7261, 0.06195, 0.177, 0.06446, 0.05823, 0.01481, 0.006537, 0.1653, 0.1024, 0.02971, 0.0285, 0.1241, 0.1203, 0.07845, 0.0934, 0.212, 0.09526, 0.11, 0.15]): _vg.add([_i], _w, 'REPLACE')
_vg = ob_wings.vertex_groups.new(name='ponta_01_asa_L')
for _i, _w in zip([90, 91, 92, 93, 176, 177, 183, 186, 191, 192, 195, 196, 197, 198, 199, 200, 210, 211, 212, 213, 214, 215], [0.9879, 0.9882, 0.9329, 0.9574, 0.8363, 0.9497, 0.2286, 0.9256, 0.005888, 0.009896, 0.07967, 0.126, 0.01775, 0.02209, 0.2173, 0.2211, 0.3303, 0.3844, 0.4136, 0.387, 0.07471, 0.09274]): _vg.add([_i], _w, 'REPLACE')
_vg = ob_wings.vertex_groups.new(name='meio_asa01_L')
for _i, _w in zip([39, 43, 44, 45, 50, 74, 81, 82, 83, 84, 85, 86, 87, 174, 201, 202, 203, 204, 205, 206, 207, 208, 209, 210, 211, 212, 213, 214, 215], [0.06187, 0.05321, 0.09226, 0.05783, 0.008726, 0.6973, 0.8027, 0.8764, 0.9278, 0.9617, 0.0531, 0.1478, 0.1703, 0.05964, 0.9897, 0.9841, 0.9977, 0.9828, 0.9948, 0.9841, 0.9981, 0.9843, 0.9809, 0.07429, 0.02433, 0.03509, 0.02322, 0.3002, 0.2882]): _vg.add([_i], _w, 'REPLACE')
_vg = ob_wings.vertex_groups.new(name='meio_asa_02_L')
for _i, _w in zip([46, 47, 48, 49, 50, 52, 53, 54, 100, 101, 102, 110, 111, 112, 116, 117, 124, 125, 126, 127, 134, 135, 152, 172, 179, 215], [0.9941, 0.9973, 0.9869, 0.9908, 0.9649, 0.9751, 0.9793, 0.9801, 0.9076, 0.969, 0.09527, 0.9625, 0.8741, 0.05345, 0.7252, 0.06484, 0.1167, 0.7219, 0.7594, 0.1278, 0.1132, 0.8418, 0.03917, 0.9927, 0.9877, 0.005358]): _vg.add([_i], _w, 'REPLACE')
_vg = ob_wings.vertex_groups.new(name='base_asa_0_L')
for _i, _w in zip([94, 95, 102, 103, 109, 111, 112, 113, 133, 134, 151, 152, 178, 210, 211, 212, 213, 214, 215, 216, 220, 221], [0.9918, 0.9895, 0.6409, 0.02312, 0.1469, 0.05896, 0.5587, 0.0653, 0.0275, 0.05422, 0.9882, 0.831, 0.9881, 0.08032, 0.03791, 0.0592, 0.03712, 0.315, 0.2793, 0.4368, 0.00518, 0.4123]): _vg.add([_i], _w, 'REPLACE')
_vg = ob_wings.vertex_groups.new(name='asa_L')
for _i, _w in zip([136, 137, 153, 180, 210, 211, 212, 213, 214, 215, 216, 217, 218, 219, 220, 221], [0.9946, 0.9948, 0.9916, 0.992, 0.3878, 0.2384, 0.2079, 0.2378, 0.06151, 0.02992, 0.02284, 0.3744, 0.1831, 0.1845, 0.3456, 0.03069]): _vg.add([_i], _w, 'REPLACE')
_vg = ob_wings.vertex_groups.new(name='base_asa_L.010')
for _i, _w in zip([79, 80, 150, 173, 211, 212, 213, 217, 218, 219, 220], [0.9946, 0.994, 0.9917, 0.9939, 0.1857, 0.0374, 0.183, 0.04198, 0.1854, 0.1847, 0.05668]): _vg.add([_i], _w, 'REPLACE')
_vg = ob_wings.vertex_groups.new(name='base_asa_06_L')
for _i, _w in zip([109, 111, 112, 113, 124, 126, 127, 128, 133, 134, 135, 221], [0.808, 0.03577, 0.261, 0.01484, 0.05803, 0.03681, 0.1394, 0.0183, 0.0868, 0.6268, 0.0669, 0.05371]): _vg.add([_i], _w, 'REPLACE')
_vg = ob_wings.vertex_groups.new(name='base_asa_07_L')
for _i, _w in zip([98, 102, 103, 104, 105, 107, 108, 109, 112, 113, 114, 115, 132, 133, 138, 139, 152, 155, 160, 161, 162, 163, 166, 216, 217, 218, 219, 220, 221, 222, 223, 224, 225, 226, 227], [0.055, 0.1996, 0.8903, 0.07988, 0.0265, 0.06212, 0.9484, 0.0002627, 0.101, 0.7789, 0.2137, 0.02058, 0.04152, 0.1314, 0.9856, 0.98, 0.0942, 0.9761, 0.9443, 0.06723, 0.0412, 0.9704, 0.000381, 0.5298, 0.1438, 0.06092, 0.06081, 0.09923, 0.487, 0.4276, 0.431, 0.08602, 0.08668, 0.01078, 0.01077]): _vg.add([_i], _w, 'REPLACE')
_vg = ob_wings.vertex_groups.new(name='base_asa_08_L')
_vg = ob_wings.vertex_groups.new(name='base_asa_09_L')
for _i, _w in zip([140, 141, 142, 143, 154, 156, 164, 165, 217, 218, 219, 220, 222, 223, 224, 225, 226, 227], [0.9941, 0.9927, 0.9987, 0.9954, 0.9903, 0.9994, 0.9912, 0.9953, 0.4249, 0.5592, 0.5581, 0.47, 0.02587, 0.0246, 0.3598, 0.3594, 0.4235, 0.4235]): _vg.add([_i], _w, 'REPLACE')
_vg = ob_wings.vertex_groups.new(name='base_asa_05_L')
for _i, _w in zip([98, 99, 100, 102, 116, 117, 118, 119, 122, 123, 124, 125, 127, 128, 129, 132, 133, 134], [0.8997, 0.9582, 0.0793, 0.05073, 0.02246, 0.1255, 0.657, 0.06797, 0.07582, 0.6039, 0.09055, 0.003266, 0.1025, 0.616, 0.08378, 0.06071, 0.605, 0.07738]): _vg.add([_i], _w, 'REPLACE')
_vg = ob_wings.vertex_groups.new(name='base_asa_13_L')
for _i, _w in zip([57, 58, 103, 104, 105, 106, 107, 113, 114, 115, 121, 122, 129, 130, 131, 132, 133, 157, 160, 161, 162], [0.05735, 0.01074, 0.05346, 0.8331, 0.399, 0.768, 0.858, 0.0935, 0.6459, 0.6354, 0.006082, 0.002094, 0.05139, 0.05461, 0.1416, 0.14, 0.001145, 0.03438, 0.005626, 0.7013, 0.4755]): _vg.add([_i], _w, 'REPLACE')
_vg = ob_wings.vertex_groups.new(name='base_asa_10_L')
for _i, _w in zip([144, 145, 163, 166, 167, 222, 223, 224, 225, 226, 227, 228, 230, 231], [0.4953, 0.9559, 0.0008782, 0.9211, 0.492, 0.5223, 0.5389, 0.1018, 0.1047, 0.02253, 0.02259, 0.223, 0.1711, 0.01802]): _vg.add([_i], _w, 'REPLACE')
_vg = ob_wings.vertex_groups.new(name='base_asa_11_L')
for _i, _w in zip([144, 146, 147, 158, 166, 167, 168, 169, 224, 225, 226, 227, 228, 229, 230, 231, 232, 233, 234], [0.4851, 0.9901, 0.9853, 0.0009771, 0.03859, 0.4748, 0.9833, 0.9794, 0.5221, 0.52, 0.1852, 0.1851, 0.2388, 0.3856, 0.1969, 0.2391, 0.3207, 0.3259, 0.3209]): _vg.add([_i], _w, 'REPLACE')
_vg = ob_wings.vertex_groups.new(name='base_asa_12_L')
for _i, _w in zip([148, 149, 170, 171, 226, 227, 232, 233, 234], [0.9951, 0.9949, 0.9954, 0.9945, 0.3244, 0.3245, 0.1453, 0.1414, 0.1457]): _vg.add([_i], _w, 'REPLACE')
_vg = ob_wings.vertex_groups.new(name='base_asa_14_L')
for _i, _w in zip([42, 55, 56, 57, 58, 60, 61, 62, 96, 97, 98, 104, 105, 106, 107, 114, 115, 118, 119, 120, 121, 122, 123, 128, 129, 130, 131, 132, 133, 157, 161, 162, 228, 230], [0.999, 0.9674, 0.999, 0.9242, 0.9589, 0.9883, 0.9961, 0.9938, 0.9897, 0.9708, 0.009573, 0.07983, 0.5398, 0.1841, 0.09583, 0.08578, 0.3119, 0.09218, 0.891, 0.9751, 0.9513, 0.8574, 0.09156, 0.1083, 0.8121, 0.9193, 0.8301, 0.7262, 0.06582, 0.9334, 0.2575, 0.4447, 0.04178, 0.00499]): _vg.add([_i], _w, 'REPLACE')
_vg = ob_wings.vertex_groups.new(name='base_asa_15_L')
for _i, _w in zip([51, 63, 64, 65, 66, 67, 68, 69, 158, 228, 229, 230, 231, 232, 233, 234], [0.9754, 0.966, 0.9906, 0.9598, 0.9802, 0.9916, 0.9923, 0.9929, 0.964, 0.4915, 0.5103, 0.6686, 0.5346, 0.2532, 0.2504, 0.2527]): _vg.add([_i], _w, 'REPLACE')
_vg = ob_wings.vertex_groups.new(name='base_asa_16_L')
for _i, _w in zip([59, 70, 71, 72, 73, 75, 76, 77, 78, 159, 229, 231, 232, 233, 234], [0.9976, 0.9936, 0.998, 0.9947, 0.9962, 0.9977, 0.9979, 0.9978, 1.0, 0.9883, 0.155, 0.171, 0.2709, 0.2721, 0.2707]): _vg.add([_i], _w, 'REPLACE')
_vg = ob_wings.vertex_groups.new(name='base_dedo_L')
for _i, _w in zip([116, 117, 118, 123, 124, 125, 126, 127, 128, 134, 135], [0.1513, 0.7349, 0.1215, 0.1108, 0.5814, 0.1336, 0.1102, 0.5215, 0.1018, 0.07992, 0.02291]): _vg.add([_i], _w, 'REPLACE')
_vg = ob_wings.vertex_groups.new(name='base_dedo_asa_L')
for _i, _w in zip([116, 118, 123, 124, 125, 126, 127, 128], [0.03932, 0.002622, 0.06992, 0.09551, 0.06032, 0.0187, 0.05072, 0.03505]): _vg.add([_i], _w, 'REPLACE')
_vg = ob_wings.vertex_groups.new(name='base_ded_01_asa_L')
for _i, _w in zip([116, 117, 118, 123, 124, 125, 128], [0.02034, 0.04009, 0.07144, 0.0599, 0.01596, 0.0001373, 0.01919]): _vg.add([_i], _w, 'REPLACE')
_vg = ob_wings.vertex_groups.new(name='base_asa__R')
for _i, _w in zip([7, 8, 9, 18, 235, 236, 237, 238, 239, 240, 241, 242, 243, 244, 245, 246, 248, 249, 250, 251, 252, 253, 255, 256, 257, 258, 259, 260, 261, 263, 264, 265, 416, 420, 423, 424, 425, 426, 427, 428, 429, 430, 431, 432, 433, 434, 435], [0.1887, 0.1165, 0.06336, 0.03427, 0.08633, 0.7858, 0.1519, 0.1914, 0.09239, 0.2466, 0.1233, 0.6891, 0.5721, 0.2433, 0.2484, 0.9871, 0.2412, 0.8119, 0.9928, 0.7272, 0.9614, 0.8473, 0.7992, 0.7198, 0.7196, 0.08577, 0.02432, 0.1789, 0.3646, 0.1021, 0.03355, 0.07405, 0.9957, 0.9843, 0.09394, 0.1492, 0.4654, 0.03404, 0.0458, 0.191, 0.3788, 0.0715, 0.0849, 0.2476, 0.2844, 0.06242, 0.06268]): _vg.add([_i], _w, 'REPLACE')
_vg = ob_wings.vertex_groups.new(name='articulac_asa_R')
for _i, _w in zip([243, 245, 247, 248, 249, 251, 252, 253, 255, 256, 257, 258, 259, 260, 261, 263, 264, 265, 266, 267, 268, 269, 270, 271, 272, 276, 417, 423, 424, 425, 426, 427, 428, 429, 430, 431, 432, 433, 434, 435], [0.02692, 0.03087, 0.9738, 0.07173, 0.07992, 0.1292, 0.01146, 0.07028, 0.1077, 0.1711, 0.1351, 0.8965, 0.942, 0.8065, 0.631, 0.8957, 0.9422, 0.9308, 0.8106, 0.2012, 0.9681, 0.9777, 0.932, 0.6026, 0.7848, 0.004664, 0.8846, 0.875, 0.7501, 0.4709, 0.7213, 0.8409, 0.6025, 0.4521, 0.5437, 0.6318, 0.5439, 0.528, 0.5054, 0.5095]): _vg.add([_i], _w, 'REPLACE')
_vg = ob_wings.vertex_groups.new(name='base_01_asa_R')
for _i, _w in zip([254, 266, 267, 270, 271, 272, 274, 275, 276, 278, 279, 280, 309, 316, 317, 318, 322, 417, 426, 430], [0.9745, 0.1762, 0.7974, 0.06712, 0.3952, 0.2145, 0.7588, 0.005879, 0.1462, 0.6883, 0.794, 0.7961, 0.06204, 0.08705, 0.05909, 0.0291, 0.01031, 0.08991, 0.05528, 0.001353]): _vg.add([_i], _w, 'REPLACE')
_vg = ob_wings.vertex_groups.new(name='ponta_asa_R')
for _i, _w in zip([262, 273, 274, 275, 276, 278, 279, 280, 309, 316, 317, 318, 319, 320, 321, 322, 323, 324, 409, 410, 418, 419, 422, 426, 430, 434, 435, 445, 449, 450], [0.9735, 0.9592, 0.1816, 0.9266, 0.7888, 0.2355, 0.1196, 0.1202, 0.2365, 0.1081, 0.0645, 0.01503, 0.02323, 0.9255, 0.8424, 0.7868, 0.01048, 0.4948, 0.927, 0.5238, 0.001257, 0.9803, 0.7768, 0.07063, 0.0804, 0.04708, 0.04125, 0.00788, 0.1308, 0.1136]): _vg.add([_i], _w, 'REPLACE')
_vg = ob_wings.vertex_groups.new(name='meio_asa_R')
for _i, _w in zip([275, 323, 324, 327, 328, 410, 411, 412, 418, 421, 422, 426, 427, 428, 429, 430, 431, 432, 433, 434, 435, 445, 446, 447, 448, 449, 450], [0.01697, 0.9548, 0.4975, 0.05498, 0.002524, 0.4458, 0.1296, 0.01184, 0.7261, 0.06195, 0.177, 0.06446, 0.05823, 0.01481, 0.006537, 0.1653, 0.1024, 0.02971, 0.0285, 0.1241, 0.1203, 0.07845, 0.0934, 0.212, 0.09526, 0.11, 0.15]): _vg.add([_i], _w, 'REPLACE')
_vg = ob_wings.vertex_groups.new(name='ponta_01_asa_R')
for _i, _w in zip([325, 326, 327, 328, 411, 412, 418, 421, 426, 427, 430, 431, 432, 433, 434, 435, 445, 446, 447, 448, 449, 450], [0.9879, 0.9882, 0.9329, 0.9574, 0.8363, 0.9497, 0.2286, 0.9256, 0.005888, 0.009896, 0.07967, 0.126, 0.01775, 0.02209, 0.2173, 0.2211, 0.3303, 0.3844, 0.4136, 0.387, 0.07471, 0.09274]): _vg.add([_i], _w, 'REPLACE')
_vg = ob_wings.vertex_groups.new(name='meio_asa01_R')
for _i, _w in zip([274, 278, 279, 280, 285, 309, 316, 317, 318, 319, 320, 321, 322, 409, 436, 437, 438, 439, 440, 441, 442, 443, 444, 445, 446, 447, 448, 449, 450], [0.06187, 0.05321, 0.09226, 0.05783, 0.008726, 0.6973, 0.8027, 0.8764, 0.9278, 0.9617, 0.0531, 0.1478, 0.1703, 0.05964, 0.9897, 0.9841, 0.9977, 0.9828, 0.9948, 0.9841, 0.9981, 0.9843, 0.9809, 0.07429, 0.02433, 0.03509, 0.02322, 0.3002, 0.2882]): _vg.add([_i], _w, 'REPLACE')
_vg = ob_wings.vertex_groups.new(name='meio_asa_02_R')
for _i, _w in zip([281, 282, 283, 284, 285, 287, 288, 289, 335, 336, 337, 345, 346, 347, 351, 352, 359, 360, 361, 362, 369, 370, 387, 407, 414, 450], [0.9941, 0.9973, 0.9869, 0.9908, 0.9649, 0.9751, 0.9793, 0.9801, 0.9076, 0.969, 0.09527, 0.9625, 0.8741, 0.05345, 0.7252, 0.06484, 0.1167, 0.7219, 0.7594, 0.1278, 0.1132, 0.8418, 0.03917, 0.9927, 0.9877, 0.005358]): _vg.add([_i], _w, 'REPLACE')
_vg = ob_wings.vertex_groups.new(name='base_asa_0_R')
for _i, _w in zip([329, 330, 337, 338, 344, 346, 347, 348, 368, 369, 386, 387, 413, 445, 446, 447, 448, 449, 450, 451, 455, 456], [0.9918, 0.9895, 0.6409, 0.02312, 0.1469, 0.05896, 0.5587, 0.0653, 0.0275, 0.05422, 0.9882, 0.831, 0.9881, 0.08032, 0.03791, 0.0592, 0.03712, 0.315, 0.2793, 0.4368, 0.00518, 0.4123]): _vg.add([_i], _w, 'REPLACE')
_vg = ob_wings.vertex_groups.new(name='asa_R')
for _i, _w in zip([371, 372, 388, 415, 445, 446, 447, 448, 449, 450, 451, 452, 453, 454, 455, 456], [0.9946, 0.9948, 0.9916, 0.992, 0.3878, 0.2384, 0.2079, 0.2378, 0.06151, 0.02992, 0.02284, 0.3744, 0.1831, 0.1845, 0.3456, 0.03069]): _vg.add([_i], _w, 'REPLACE')
_vg = ob_wings.vertex_groups.new(name='base_asa_R')
for _i, _w in zip([314, 315, 385, 408, 446, 447, 448, 452, 453, 454, 455], [0.9946, 0.994, 0.9917, 0.9939, 0.1857, 0.0374, 0.183, 0.04198, 0.1854, 0.1847, 0.05668]): _vg.add([_i], _w, 'REPLACE')
_vg = ob_wings.vertex_groups.new(name='base_asa_06_R.001')
for _i, _w in zip([344, 346, 347, 348, 359, 361, 362, 363, 368, 369, 370, 456], [0.808, 0.03577, 0.261, 0.01484, 0.05803, 0.03681, 0.1394, 0.0183, 0.0868, 0.6268, 0.0669, 0.05371]): _vg.add([_i], _w, 'REPLACE')
_vg = ob_wings.vertex_groups.new(name='base_asa_07_R')
for _i, _w in zip([333, 337, 338, 339, 340, 342, 343, 344, 347, 348, 349, 350, 367, 368, 373, 374, 387, 390, 395, 396, 397, 398, 401, 451, 452, 453, 454, 455, 456, 457, 458, 459, 460, 461, 462], [0.055, 0.1996, 0.8903, 0.07988, 0.0265, 0.06212, 0.9484, 0.0002627, 0.101, 0.7789, 0.2137, 0.02058, 0.04152, 0.1314, 0.9856, 0.98, 0.0942, 0.9761, 0.9443, 0.06723, 0.0412, 0.9704, 0.000381, 0.5298, 0.1438, 0.06092, 0.06081, 0.09923, 0.487, 0.4276, 0.431, 0.08602, 0.08668, 0.01078, 0.01077]): _vg.add([_i], _w, 'REPLACE')
_vg = ob_wings.vertex_groups.new(name='base_asa_08_R')
_vg = ob_wings.vertex_groups.new(name='base_asa_09_R')
for _i, _w in zip([375, 376, 377, 378, 389, 391, 399, 400, 452, 453, 454, 455, 457, 458, 459, 460, 461, 462], [0.9941, 0.9927, 0.9987, 0.9954, 0.9903, 0.9994, 0.9912, 0.9953, 0.4249, 0.5592, 0.5581, 0.47, 0.02587, 0.0246, 0.3598, 0.3594, 0.4235, 0.4235]): _vg.add([_i], _w, 'REPLACE')
_vg = ob_wings.vertex_groups.new(name='base_asa_05_R')
for _i, _w in zip([333, 334, 335, 337, 351, 352, 353, 354, 357, 358, 359, 360, 362, 363, 364, 367, 368, 369], [0.8997, 0.9582, 0.0793, 0.05073, 0.02246, 0.1255, 0.657, 0.06797, 0.07582, 0.6039, 0.09055, 0.003266, 0.1025, 0.616, 0.08378, 0.06071, 0.605, 0.07738]): _vg.add([_i], _w, 'REPLACE')
_vg = ob_wings.vertex_groups.new(name='base_asa_13_R')
for _i, _w in zip([292, 293, 338, 339, 340, 341, 342, 348, 349, 350, 356, 357, 364, 365, 366, 367, 368, 392, 395, 396, 397], [0.05735, 0.01074, 0.05346, 0.8331, 0.399, 0.768, 0.858, 0.0935, 0.6459, 0.6354, 0.006082, 0.002094, 0.05139, 0.05461, 0.1416, 0.14, 0.001145, 0.03438, 0.005626, 0.7013, 0.4755]): _vg.add([_i], _w, 'REPLACE')
_vg = ob_wings.vertex_groups.new(name='base_asa_10_R')
for _i, _w in zip([379, 380, 398, 401, 402, 457, 458, 459, 460, 461, 462, 463, 465, 466], [0.4953, 0.9559, 0.0008781, 0.9211, 0.492, 0.5223, 0.5389, 0.1018, 0.1047, 0.02253, 0.02259, 0.223, 0.1711, 0.01802]): _vg.add([_i], _w, 'REPLACE')
_vg = ob_wings.vertex_groups.new(name='base_asa_11_R')
for _i, _w in zip([379, 381, 382, 393, 401, 402, 403, 404, 459, 460, 461, 462, 463, 464, 465, 466, 467, 468, 469], [0.4851, 0.9901, 0.9853, 0.0009776, 0.03859, 0.4748, 0.9833, 0.9794, 0.5221, 0.52, 0.1852, 0.1851, 0.2388, 0.3856, 0.1969, 0.2391, 0.3207, 0.3259, 0.3209]): _vg.add([_i], _w, 'REPLACE')
_vg = ob_wings.vertex_groups.new(name='base_asa_12_R')
for _i, _w in zip([383, 384, 405, 406, 461, 462, 467, 468, 469], [0.9952, 0.9949, 0.9954, 0.9946, 0.3244, 0.3245, 0.1453, 0.1414, 0.1458]): _vg.add([_i], _w, 'REPLACE')
_vg = ob_wings.vertex_groups.new(name='base_asa_14_R')
for _i, _w in zip([277, 290, 291, 292, 293, 295, 296, 297, 331, 332, 333, 339, 340, 341, 342, 349, 350, 353, 354, 355, 356, 357, 358, 363, 364, 365, 366, 367, 368, 392, 396, 397, 463, 465], [0.999, 0.9674, 0.999, 0.9242, 0.9589, 0.9883, 0.9961, 0.9938, 0.9897, 0.9708, 0.009573, 0.07983, 0.5398, 0.1841, 0.09583, 0.08578, 0.3119, 0.09218, 0.891, 0.9751, 0.9513, 0.8574, 0.09156, 0.1083, 0.8121, 0.9193, 0.8301, 0.7262, 0.06582, 0.9334, 0.2575, 0.4447, 0.04178, 0.00499]): _vg.add([_i], _w, 'REPLACE')
_vg = ob_wings.vertex_groups.new(name='base_asa_15_R')
for _i, _w in zip([286, 298, 299, 300, 301, 302, 303, 304, 393, 463, 464, 465, 466, 467, 468, 469], [0.9754, 0.966, 0.9906, 0.9598, 0.9802, 0.9916, 0.9923, 0.9929, 0.964, 0.4915, 0.5103, 0.6686, 0.5346, 0.2532, 0.2504, 0.2527]): _vg.add([_i], _w, 'REPLACE')
_vg = ob_wings.vertex_groups.new(name='base_asa_16_R')
for _i, _w in zip([294, 305, 306, 307, 308, 310, 311, 312, 313, 394, 464, 466, 467, 468, 469], [0.9976, 0.9936, 0.998, 0.9947, 0.9962, 0.9977, 0.9979, 0.9978, 1.0, 0.9883, 0.155, 0.171, 0.2709, 0.2721, 0.2707]): _vg.add([_i], _w, 'REPLACE')
_vg = ob_wings.vertex_groups.new(name='base_dedo_R')
for _i, _w in zip([351, 352, 353, 358, 359, 360, 361, 362, 363, 369, 370], [0.1513, 0.7349, 0.1215, 0.1108, 0.5814, 0.1336, 0.1102, 0.5215, 0.1018, 0.07992, 0.02291]): _vg.add([_i], _w, 'REPLACE')
_vg = ob_wings.vertex_groups.new(name='base_dedo_asa_R')
for _i, _w in zip([351, 353, 358, 359, 360, 361, 362, 363], [0.03932, 0.002622, 0.06992, 0.09551, 0.06032, 0.0187, 0.05072, 0.03505]): _vg.add([_i], _w, 'REPLACE')
_vg = ob_wings.vertex_groups.new(name='base_ded_01_asa_R')
for _i, _w in zip([351, 352, 353, 358, 359, 360, 363], [0.02034, 0.04009, 0.07144, 0.0599, 0.01596, 0.0001373, 0.01919]): _vg.add([_i], _w, 'REPLACE')
_vg = ob_wings.vertex_groups.new(name='base_coxa_T_L')
_vg = ob_wings.vertex_groups.new(name='coxa_T_L')
_vg = ob_wings.vertex_groups.new(name='perna_T_L')
_vg = ob_wings.vertex_groups.new(name='pe_T_L')
_vg = ob_wings.vertex_groups.new(name='base_coxa_T_R')
_vg = ob_wings.vertex_groups.new(name='coxa_T_R')
_vg = ob_wings.vertex_groups.new(name='perna_T_R')
_vg = ob_wings.vertex_groups.new(name='pe_T_R')
_vg = ob_wings.vertex_groups.new(name='perna_L.001')
_vg = ob_wings.vertex_groups.new(name='perna_R.001')
_vg = ob_wings.vertex_groups.new(name='perna_T_L.001')
_vg = ob_wings.vertex_groups.new(name='perna_T_R.001')
_vg = ob_wings.vertex_groups.new(name='boca_superior.001')
_m = ob_wings.modifiers.new('Armature', 'ARMATURE')

# ---- collection membership
col_collection_1.objects.link(ob_wings)

# ---- scene / render settings (as saved in the file)
scene.frame_start = 0; scene.frame_end = 25; scene.frame_set(26)
scene.render.engine = 'BLENDER_EEVEE_NEXT'
scene.render.resolution_percentage = 50
scene.render.dither_intensity = 0.0
scene.cycles.use_denoising = False
scene.cycles.samples = 128
scene.cycles.sampling_pattern = 'TABULATED_SOBOL'
scene.cycles.light_sampling_threshold = 0.0
scene.cycles.use_adaptive_sampling = False
scene.cycles.use_light_tree = False
scene.cycles.blur_glossy = 0.0
scene.cycles.sample_clamp_indirect = 0.0
scene.view_settings.view_transform = 'Standard'
bpy.context.view_layer.update()

# ---- added for rendering (the .blend has no active camera and no usable light): camera, sun
cam_auto = bpy.data.cameras.new('AutoCamera')
cam_auto.lens = 50.0
cam_auto.sensor_width = 36.0
cam_auto.clip_end = 1000.0
ob_auto_camera = bpy.data.objects.new('AutoCamera', cam_auto)
scene.collection.objects.link(ob_auto_camera)
ob_auto_camera.location = (17.9396, -22.319, 16.9039)
ob_auto_camera.rotation_euler = (1.09748, -7.21219e-08, 0.694738)
scene.camera = ob_auto_camera
light_auto_sun = bpy.data.lights.new('AutoSun', 'SUN')
light_auto_sun.energy = 3.0
light_auto_sun.angle = 0.0523599
ob_auto_sun = bpy.data.objects.new('AutoSun', light_auto_sun)
scene.collection.objects.link(ob_auto_sun)
ob_auto_sun.rotation_euler = (0.872665, 0.174533, 0.523599)
bpy.context.view_layer.update()
